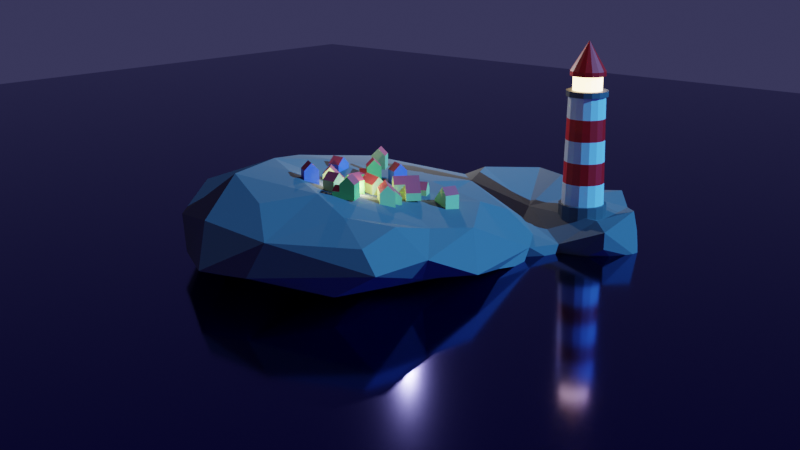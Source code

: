 # Source: Houses.blend  (saved by Blender 3.5.10; exported with 4.5.12 LTS)
import bpy
from mathutils import Matrix  # noqa: F401  (used for matrix-valued properties, if any)

bpy.ops.wm.read_factory_settings(use_empty=True)
scene = bpy.context.scene
scene.name = 'Scene'

# ---- collections
col_environment = bpy.data.collections.new('Environment'); scene.collection.children.link(col_environment)
col_houses = bpy.data.collections.new('Houses'); scene.collection.children.link(col_houses)

# ---- materials (node trees are filled in below, after node groups)
mat_lighthousewhite = bpy.data.materials.new('LighthouseWhite')
mat_lighthousewhite.use_transparent_shadow = False
mat_lighthousered = bpy.data.materials.new('LighthouseRed')
mat_lighthousered.use_transparent_shadow = False
mat_lighthousegrey = bpy.data.materials.new('LighthouseGrey')
mat_lighthousegrey.use_transparent_shadow = False
mat_lighthouseemission = bpy.data.materials.new('LighthouseEmission')
mat_lighthouseemission.use_transparent_shadow = False
mat_water = bpy.data.materials.new('Water')
mat_water.use_transparent_shadow = False
mat_rock = bpy.data.materials.new('Rock')
mat_rock.use_transparent_shadow = False
mat_houseblue = bpy.data.materials.new('HouseBlue')
mat_houseblue.use_transparent_shadow = False
mat_housered = bpy.data.materials.new('HouseRed')
mat_housered.use_transparent_shadow = False
mat_houseyellow = bpy.data.materials.new('HouseYellow')
mat_houseyellow.use_transparent_shadow = False
mat_housegreen = bpy.data.materials.new('HouseGreen')
mat_housegreen.use_transparent_shadow = False

# ---- material node trees
mat_lighthousewhite.use_nodes = True; mat_lighthousewhite.node_tree.nodes.clear()
_N = mat_lighthousewhite.node_tree.nodes; _L = mat_lighthousewhite.node_tree.links
n0 = _N.new('ShaderNodeBsdfPrincipled'); n0.name = 'Principled BSDF'; n0.location = (10, 300)
n0.distribution = 'GGX'
n0.subsurface_method = 'RANDOM_WALK_SKIN'
n0.inputs[3].default_value = 1.45
n0.inputs[27].default_value = (0.0, 0.0, 0.0, 1.0)
n0.inputs[28].default_value = 1.0
n1 = _N.new('ShaderNodeOutputMaterial'); n1.name = 'Material Output'; n1.location = (300, 300)
_L.new(n0.outputs[0], n1.inputs[0])
n1.is_active_output = True
mat_lighthousered.use_nodes = True; mat_lighthousered.node_tree.nodes.clear()
_N = mat_lighthousered.node_tree.nodes; _L = mat_lighthousered.node_tree.links
n0 = _N.new('ShaderNodeBsdfPrincipled'); n0.name = 'Principled BSDF'; n0.location = (10, 300)
n0.distribution = 'GGX'
n0.subsurface_method = 'RANDOM_WALK_SKIN'
n0.inputs[0].default_value = (0.8, 0.00216, 0.0, 1.0)
n0.inputs[3].default_value = 1.45
n0.inputs[27].default_value = (0.0, 0.0, 0.0, 1.0)
n0.inputs[28].default_value = 1.0
n1 = _N.new('ShaderNodeOutputMaterial'); n1.name = 'Material Output'; n1.location = (300, 300)
_L.new(n0.outputs[0], n1.inputs[0])
n1.is_active_output = True
mat_lighthousegrey.use_nodes = True; mat_lighthousegrey.node_tree.nodes.clear()
_N = mat_lighthousegrey.node_tree.nodes; _L = mat_lighthousegrey.node_tree.links
n0 = _N.new('ShaderNodeBsdfPrincipled'); n0.name = 'Principled BSDF'; n0.location = (10, 300)
n0.distribution = 'GGX'
n0.subsurface_method = 'RANDOM_WALK_SKIN'
n0.inputs[0].default_value = (0.1023, 0.1023, 0.1023, 1.0)
n0.inputs[3].default_value = 1.45
n0.inputs[27].default_value = (0.0, 0.0, 0.0, 1.0)
n0.inputs[28].default_value = 1.0
n1 = _N.new('ShaderNodeOutputMaterial'); n1.name = 'Material Output'; n1.location = (300, 300)
_L.new(n0.outputs[0], n1.inputs[0])
n1.is_active_output = True
mat_lighthouseemission.use_nodes = True; mat_lighthouseemission.node_tree.nodes.clear()
_N = mat_lighthouseemission.node_tree.nodes; _L = mat_lighthouseemission.node_tree.links
n0 = _N.new('ShaderNodeOutputMaterial'); n0.name = 'Material Output'; n0.location = (300, 300)
n1 = _N.new('ShaderNodeBsdfPrincipled'); n1.name = 'Principled BSDF'; n1.location = (10, 300)
n1.distribution = 'GGX'
n1.subsurface_method = 'RANDOM_WALK_SKIN'
n1.inputs[3].default_value = 1.45
n1.inputs[27].default_value = (1.0, 0.6819, 0.3062, 1.0)
n1.inputs[28].default_value = 7.4
_L.new(n1.outputs[0], n0.inputs[0])
n0.is_active_output = True
mat_water.use_nodes = True; mat_water.node_tree.nodes.clear()
_N = mat_water.node_tree.nodes; _L = mat_water.node_tree.links
n0 = _N.new('ShaderNodeBsdfPrincipled'); n0.name = 'Principled BSDF'; n0.location = (10, 300)
n0.distribution = 'GGX'
n0.subsurface_method = 'RANDOM_WALK_SKIN'
n0.inputs[0].default_value = (0.009403, 0.002507, 0.2026, 1.0)
n0.inputs[1].default_value = 1.0
n0.inputs[2].default_value = 0.1091
n0.inputs[3].default_value = 1.45
n0.inputs[27].default_value = (0.0, 0.0, 0.0, 1.0)
n0.inputs[28].default_value = 1.0
n1 = _N.new('ShaderNodeOutputMaterial'); n1.name = 'Material Output'; n1.location = (300, 300)
_L.new(n0.outputs[0], n1.inputs[0])
n1.is_active_output = True
mat_rock.use_nodes = True; mat_rock.node_tree.nodes.clear()
_N = mat_rock.node_tree.nodes; _L = mat_rock.node_tree.links
n0 = _N.new('ShaderNodeBsdfPrincipled'); n0.name = 'Principled BSDF'; n0.location = (10, 300)
n0.distribution = 'GGX'
n0.subsurface_method = 'RANDOM_WALK_SKIN'
n0.inputs[0].default_value = (0.1475, 0.1475, 0.1475, 1.0)
n0.inputs[2].default_value = 1.0
n0.inputs[3].default_value = 1.45
n0.inputs[27].default_value = (0.0, 0.0, 0.0, 1.0)
n0.inputs[28].default_value = 1.0
n1 = _N.new('ShaderNodeOutputMaterial'); n1.name = 'Material Output'; n1.location = (300, 300)
_L.new(n0.outputs[0], n1.inputs[0])
n1.is_active_output = True
mat_houseblue.use_nodes = True; mat_houseblue.node_tree.nodes.clear()
_N = mat_houseblue.node_tree.nodes; _L = mat_houseblue.node_tree.links
n0 = _N.new('ShaderNodeBsdfPrincipled'); n0.name = 'Principled BSDF'; n0.location = (10, 300)
n0.distribution = 'GGX'
n0.subsurface_method = 'RANDOM_WALK_SKIN'
n0.inputs[0].default_value = (0.2334, 0.2275, 0.8, 1.0)
n0.inputs[3].default_value = 1.45
n0.inputs[27].default_value = (0.0, 0.0, 0.0, 1.0)
n0.inputs[28].default_value = 1.0
n1 = _N.new('ShaderNodeOutputMaterial'); n1.name = 'Material Output'; n1.location = (300, 300)
_L.new(n0.outputs[0], n1.inputs[0])
n1.is_active_output = True
mat_housered.use_nodes = True; mat_housered.node_tree.nodes.clear()
_N = mat_housered.node_tree.nodes; _L = mat_housered.node_tree.links
n0 = _N.new('ShaderNodeBsdfPrincipled'); n0.name = 'Principled BSDF'; n0.location = (10, 300)
n0.distribution = 'GGX'
n0.subsurface_method = 'RANDOM_WALK_SKIN'
n0.inputs[0].default_value = (0.8, 0.08323, 0.09536, 1.0)
n0.inputs[3].default_value = 1.45
n0.inputs[27].default_value = (0.0, 0.0, 0.0, 1.0)
n0.inputs[28].default_value = 1.0
n1 = _N.new('ShaderNodeOutputMaterial'); n1.name = 'Material Output'; n1.location = (300, 300)
_L.new(n0.outputs[0], n1.inputs[0])
n1.is_active_output = True
mat_houseyellow.use_nodes = True; mat_houseyellow.node_tree.nodes.clear()
_N = mat_houseyellow.node_tree.nodes; _L = mat_houseyellow.node_tree.links
n0 = _N.new('ShaderNodeBsdfPrincipled'); n0.name = 'Principled BSDF'; n0.location = (10, 300)
n0.distribution = 'GGX'
n0.subsurface_method = 'RANDOM_WALK_SKIN'
n0.inputs[0].default_value = (0.7424, 0.8, 0.2762, 1.0)
n0.inputs[3].default_value = 1.45
n0.inputs[27].default_value = (0.0, 0.0, 0.0, 1.0)
n0.inputs[28].default_value = 1.0
n1 = _N.new('ShaderNodeOutputMaterial'); n1.name = 'Material Output'; n1.location = (300, 300)
_L.new(n0.outputs[0], n1.inputs[0])
n1.is_active_output = True
mat_housegreen.use_nodes = True; mat_housegreen.node_tree.nodes.clear()
_N = mat_housegreen.node_tree.nodes; _L = mat_housegreen.node_tree.links
n0 = _N.new('ShaderNodeBsdfPrincipled'); n0.name = 'Principled BSDF'; n0.location = (10, 300)
n0.distribution = 'GGX'
n0.subsurface_method = 'RANDOM_WALK_SKIN'
n0.inputs[0].default_value = (0.2679, 0.8, 0.1733, 1.0)
n0.inputs[3].default_value = 1.45
n0.inputs[27].default_value = (0.0, 0.0, 0.0, 1.0)
n0.inputs[28].default_value = 1.0
n1 = _N.new('ShaderNodeOutputMaterial'); n1.name = 'Material Output'; n1.location = (300, 300)
_L.new(n0.outputs[0], n1.inputs[0])
n1.is_active_output = True

# ---- world
world_world = bpy.data.worlds.new('World'); scene.world = world_world
world_world.use_nodes = True; world_world.node_tree.nodes.clear()
_N = world_world.node_tree.nodes; _L = world_world.node_tree.links
n0 = _N.new('ShaderNodeOutputWorld'); n0.name = 'World Output'; n0.location = (300, 300)
n1 = _N.new('ShaderNodeBackground'); n1.name = 'Background'; n1.location = (10, 300)
n1.inputs[0].default_value = (0.0346, 0.03354, 0.08312, 1.0)
_L.new(n1.outputs[0], n0.inputs[0])
n0.is_active_output = True
world_world.color = (0.05088, 0.05088, 0.05088)
world_world.use_sun_shadow = False
world_world.sun_shadow_jitter_overblur = 0.0

# ---- cameras
cam_camera = bpy.data.cameras.new('Camera')
cam_camera.clip_end = 100.0
cam_camera.ortho_scale = 7.314

# ---- lights
light_light = bpy.data.lights.new('Light', 'POINT')
light_light.transmission_factor = 0.0
light_light.energy = 1000.0
light_light.shadow_soft_size = 0.1
light_light.shadow_maximum_resolution = 0.006
light_light.use_absolute_resolution = True
light_sun = bpy.data.lights.new('Sun', 'SUN')
light_sun.color = (0.06249, 0.3674, 1.0)
light_sun.transmission_factor = 0.0
light_sun.energy = 7.26
light_point = bpy.data.lights.new('Point', 'POINT')
light_point.color = (0.9807, 1.0, 0.6938)
light_point.transmission_factor = 0.0
light_point.energy = 16.6
light_point.shadow_maximum_resolution = 0.006
light_point.use_absolute_resolution = True

# ---- meshes
me_cylinder = bpy.data.meshes.new('Cylinder')
me_cylinder.from_pydata([(0.0, 1.0, 0.004453), (0.0, 1.0, 1.0), (0.3827, 0.9239, 0.004453), (0.3827, 0.9239, 1.0), (0.7071, 0.7071, 0.004453), (0.7071, 0.7071, 1.0), (0.9239, 0.3827, 0.004453), (0.9239, 0.3827, 1.0), (1.0, 0.0, 0.004453), (1.0, 0.0, 1.0), (0.9239, -0.3827, 0.004453), (0.9239, -0.3827, 1.0), (0.7071, -0.7071, 0.004453), (0.7071, -0.7071, 1.0), (0.3827, -0.9239, 0.004453), (0.3827, -0.9239, 1.0), (0.0, -1.0, 0.004453), (0.0, -1.0, 1.0), (-0.3827, -0.9239, 0.004453), (-0.3827, -0.9239, 1.0), (-0.7071, -0.7071, 0.004453), (-0.7071, -0.7071, 1.0), (-0.9239, -0.3827, 0.004453), (-0.9239, -0.3827, 1.0), (-1.0, 0.0, 0.004453), (-1.0, 0.0, 1.0), (-0.9239, 0.3827, 0.004453), (-0.9239, 0.3827, 1.0), (-0.7071, 0.7071, 0.004453), (-0.7071, 0.7071, 1.0), (-0.3827, 0.9239, 0.004453), (-0.3827, 0.9239, 1.0), (0.3374, 0.8146, 1.0), (-1.763e-09, 0.8817, 1.0), (0.6234, 0.6234, 1.0), (0.8146, 0.3374, 1.0), (0.8817, -1.322e-09, 1.0), (0.8146, -0.3374, 1.0), (0.6234, -0.6234, 1.0), (0.3374, -0.8146, 1.0), (-1.763e-09, -0.8817, 1.0), (-0.3374, -0.8146, 1.0), (-0.6234, -0.6234, 1.0), (-0.8146, -0.3374, 1.0), (-0.8817, -1.322e-09, 1.0), (-0.8146, 0.3374, 1.0), (-0.6234, 0.6234, 1.0), (-0.3374, 0.8146, 1.0), (0.3374, 0.8146, 1.0), (-1.763e-09, 0.8817, 1.0), (0.6234, 0.6234, 1.0), (0.8146, 0.3374, 1.0), (0.8817, -1.322e-09, 1.0), (0.8146, -0.3374, 1.0), (0.6234, -0.6234, 1.0), (0.3374, -0.8146, 1.0), (-1.763e-09, -0.8817, 1.0), (-0.3374, -0.8146, 1.0), (-0.6234, -0.6234, 1.0), (-0.8146, -0.3374, 1.0), (-0.8817, -1.322e-09, 1.0), (-0.8146, 0.3374, 1.0), (-0.6234, 0.6234, 1.0), (-0.3374, 0.8146, 1.0), (0.2949, 0.712, 5.473), (8.038e-10, 0.7707, 5.473), (0.5449, 0.5449, 5.473), (0.712, 0.2949, 5.473), (0.7707, 7.201e-10, 5.473), (0.712, -0.2949, 5.473), (0.5449, -0.5449, 5.473), (0.2949, -0.712, 5.473), (8.038e-10, -0.7707, 5.473), (-0.2949, -0.712, 5.473), (-0.5449, -0.5449, 5.473), (-0.712, -0.2949, 5.473), (-0.7707, 7.201e-10, 5.473), (-0.712, 0.2949, 5.473), (-0.5449, 0.5449, 5.473), (-0.2949, 0.712, 5.473), (0.3315, 0.8004, 5.473), (-2.131e-11, 0.8663, 5.473), (0.6126, 0.6126, 5.473), (0.8004, 0.3315, 5.473), (0.8663, 8.095e-10, 5.473), (0.8004, -0.3315, 5.473), (0.6126, -0.6126, 5.473), (0.3315, -0.8004, 5.473), (-2.131e-11, -0.8663, 5.473), (-0.3315, -0.8004, 5.473), (-0.6126, -0.6126, 5.473), (-0.8004, -0.3315, 5.473), (-0.8663, 8.095e-10, 5.473), (-0.8004, 0.3315, 5.473), (-0.6126, 0.6126, 5.473), (-0.3315, 0.8004, 5.473), (0.2342, 0.5655, 5.707), (-3.885e-09, 0.612, 5.707), (0.4328, 0.4328, 5.707), (0.5655, 0.2342, 5.707), (0.612, 8.095e-10, 5.707), (0.5655, -0.2342, 5.707), (0.4328, -0.4328, 5.707), (0.2342, -0.5655, 5.707), (-3.885e-09, -0.612, 5.707), (-0.2342, -0.5655, 5.707), (-0.4328, -0.4328, 5.707), (-0.5655, -0.2342, 5.707), (-0.612, 8.095e-10, 5.707), (-0.5655, 0.2342, 5.707), (-0.4328, 0.4328, 5.707), (-0.2342, 0.5655, 5.707), (0.3315, 0.8004, 5.707), (-2.131e-11, 0.8663, 5.707), (0.6126, 0.6126, 5.707), (0.8004, 0.3315, 5.707), (0.8663, 8.095e-10, 5.707), (0.8004, -0.3315, 5.707), (0.6126, -0.6126, 5.707), (0.3315, -0.8004, 5.707), (-2.131e-11, -0.8663, 5.707), (-0.3315, -0.8004, 5.707), (-0.6126, -0.6126, 5.707), (-0.8004, -0.3315, 5.707), (-0.8663, 8.095e-10, 5.707), (-0.8004, 0.3315, 5.707), (-0.6126, 0.6126, 5.707), (-0.3315, 0.8004, 5.707), (0.2342, 0.5655, 6.302), (1.815e-07, 0.612, 6.302), (0.4328, 0.4328, 6.302), (0.5655, 0.2342, 6.302), (0.612, 8.095e-10, 6.302), (0.5655, -0.2342, 6.302), (0.4328, -0.4328, 6.302), (0.2342, -0.5655, 6.302), (1.815e-07, -0.612, 6.302), (-0.2342, -0.5655, 6.302), (-0.4328, -0.4328, 6.302), (-0.5655, -0.2342, 6.302), (-0.612, 8.095e-10, 6.302), (-0.5655, 0.2342, 6.302), (-0.4328, 0.4328, 6.302), (-0.2342, 0.5655, 6.302), (0.2826, 0.6824, 6.302), (1.84e-07, 0.7386, 6.302), (0.5223, 0.5223, 6.302), (0.6824, 0.2826, 6.302), (0.7386, 9.769e-10, 6.302), (0.6824, -0.2826, 6.302), (0.5223, -0.5223, 6.302), (0.2826, -0.6824, 6.302), (1.84e-07, -0.7386, 6.302), (-0.2826, -0.6824, 6.302), (-0.5223, -0.5223, 6.302), (-0.6824, -0.2826, 6.302), (-0.7386, 9.769e-10, 6.302), (-0.6824, 0.2826, 6.302), (-0.5223, 0.5223, 6.302), (-0.2826, 0.6824, 6.302), (0.2826, 0.6824, 6.489), (1.572e-07, 0.7386, 6.489), (0.5223, 0.5223, 6.489), (0.6824, 0.2826, 6.489), (0.7386, 9.769e-10, 6.489), (0.6824, -0.2826, 6.489), (0.5223, -0.5223, 6.489), (0.2826, -0.6824, 6.489), (1.572e-07, -0.7386, 6.489), (-0.2826, -0.6824, 6.489), (-0.5223, -0.5223, 6.489), (-0.6824, -0.2826, 6.489), (-0.7386, 9.769e-10, 6.489), (-0.6824, 0.2826, 6.489), (-0.5223, 0.5223, 6.489), (-0.2826, 0.6824, 6.489), (0.2826, 0.6824, 6.489), (1.572e-07, 0.7386, 6.489), (0.5223, 0.5223, 6.489), (0.6824, 0.2826, 6.489), (0.7386, 9.769e-10, 6.489), (0.6824, -0.2826, 6.489), (0.5223, -0.5223, 6.489), (0.2826, -0.6824, 6.489), (1.572e-07, -0.7386, 6.489), (-0.2826, -0.6824, 6.489), (-0.5223, -0.5223, 6.489), (-0.6824, -0.2826, 6.489), (-0.7386, 9.769e-10, 6.489), (-0.6824, 0.2826, 6.489), (-0.5223, 0.5223, 6.489), (-0.2826, 0.6824, 6.489), (-9.872e-08, 1.863e-08, 7.708), (-9.872e-08, 1.863e-08, 7.708), (-9.872e-08, 1.863e-08, 7.708), (-9.686e-08, 1.956e-08, 7.708), (-9.686e-08, 1.956e-08, 7.708), (-9.686e-08, 1.956e-08, 7.708), (-9.872e-08, 1.863e-08, 7.708), (-9.872e-08, 1.863e-08, 7.708), (-9.872e-08, 1.863e-08, 7.708), (-9.872e-08, 1.863e-08, 7.708), (-9.872e-08, 1.863e-08, 7.708), (-9.686e-08, 1.956e-08, 7.708), (-9.686e-08, 1.956e-08, 7.708), (-9.686e-08, 1.956e-08, 7.708), (-9.872e-08, 1.863e-08, 7.708), (-9.872e-08, 1.863e-08, 7.708), (0.3289, -0.794, 1.895), (0.3204, -0.7735, 2.789), (0.3119, -0.753, 3.684), (0.3034, -0.7325, 4.578), (2.904e-10, -0.7929, 4.578), (-2.23e-10, -0.8151, 3.684), (-7.365e-10, -0.8373, 2.789), (-1.25e-09, -0.8595, 1.895), (-1.25e-09, 0.8595, 1.895), (-7.365e-10, 0.8373, 2.789), (-2.23e-10, 0.8151, 3.684), (2.904e-10, 0.7929, 4.578), (0.3034, 0.7325, 4.578), (0.3119, 0.753, 3.684), (0.3204, 0.7735, 2.789), (0.3289, 0.794, 1.895), (-0.3289, 0.794, 1.895), (-0.3204, 0.7735, 2.789), (-0.3119, 0.753, 3.684), (-0.3034, 0.7325, 4.578), (-0.3034, -0.7325, 4.578), (-0.3119, -0.753, 3.684), (-0.3204, -0.7735, 2.789), (-0.3289, -0.794, 1.895), (0.5606, 0.5606, 4.578), (0.5763, 0.5763, 3.684), (0.592, 0.592, 2.789), (0.6077, 0.6077, 1.895), (-0.5606, -0.5606, 4.578), (-0.5763, -0.5763, 3.684), (-0.592, -0.592, 2.789), (-0.6077, -0.6077, 1.895), (0.7325, 0.3034, 4.578), (0.753, 0.3119, 3.684), (0.7735, 0.3204, 2.789), (0.794, 0.3289, 1.895), (-0.7325, -0.3034, 4.578), (-0.753, -0.3119, 3.684), (-0.7735, -0.3204, 2.789), (-0.794, -0.3289, 1.895), (0.7929, 3.116e-10, 4.578), (0.8151, -9.692e-11, 3.684), (0.8373, -5.054e-10, 2.789), (0.8595, -9.14e-10, 1.895), (-0.7929, 3.116e-10, 4.578), (-0.8151, -9.692e-11, 3.684), (-0.8373, -5.054e-10, 2.789), (-0.8595, -9.14e-10, 1.895), (0.7325, -0.3034, 4.578), (0.753, -0.3119, 3.684), (0.7735, -0.3204, 2.789), (0.794, -0.3289, 1.895), (-0.7325, 0.3034, 4.578), (-0.753, 0.3119, 3.684), (-0.7735, 0.3204, 2.789), (-0.794, 0.3289, 1.895), (0.5606, -0.5606, 4.578), (0.5763, -0.5763, 3.684), (0.592, -0.592, 2.789), (0.6077, -0.6077, 1.895), (-0.5606, 0.5606, 4.578), (-0.5763, 0.5763, 3.684), (-0.592, 0.592, 2.789), (-0.6077, 0.6077, 1.895)], [], [(0, 1, 3, 2), (2, 3, 5, 4), (4, 5, 7, 6), (6, 7, 9, 8), (8, 9, 11, 10), (10, 11, 13, 12), (12, 13, 15, 14), (14, 15, 17, 16), (16, 17, 19, 18), (18, 19, 21, 20), (20, 21, 23, 22), (22, 23, 25, 24), (24, 25, 27, 26), (26, 27, 29, 28), (25, 23, 43, 44), (28, 29, 31, 30), (30, 31, 1, 0), (0, 2, 4, 6, 8, 10, 12, 14, 16, 18, 20, 22, 24, 26, 28, 30), (35, 34, 50, 51), (11, 9, 36, 37), (21, 19, 41, 42), (31, 29, 46, 47), (7, 5, 34, 35), (17, 15, 39, 40), (3, 1, 33, 32), (27, 25, 44, 45), (13, 11, 37, 38), (23, 21, 42, 43), (1, 31, 47, 33), (9, 7, 35, 36), (19, 17, 40, 41), (29, 27, 45, 46), (5, 3, 32, 34), (15, 13, 38, 39), (212, 211, 71, 72), (43, 42, 58, 59), (36, 35, 51, 52), (44, 43, 59, 60), (37, 36, 52, 53), (45, 44, 60, 61), (38, 37, 53, 54), (46, 45, 61, 62), (39, 38, 54, 55), (47, 46, 62, 63), (40, 39, 55, 56), (32, 33, 49, 48), (33, 47, 63, 49), (41, 40, 56, 57), (34, 32, 48, 50), (42, 41, 57, 58), (77, 76, 92, 93), (220, 219, 65, 64), (219, 227, 79, 65), (228, 212, 72, 73), (232, 220, 64, 66), (236, 228, 73, 74), (240, 232, 66, 67), (244, 236, 74, 75), (248, 240, 67, 68), (252, 244, 75, 76), (256, 248, 68, 69), (260, 252, 76, 77), (264, 256, 69, 70), (268, 260, 77, 78), (211, 264, 70, 71), (227, 268, 78, 79), (83, 82, 114, 115), (70, 69, 85, 86), (78, 77, 93, 94), (71, 70, 86, 87), (79, 78, 94, 95), (72, 71, 87, 88), (64, 65, 81, 80), (65, 79, 95, 81), (73, 72, 88, 89), (66, 64, 80, 82), (74, 73, 89, 90), (67, 66, 82, 83), (75, 74, 90, 91), (68, 67, 83, 84), (76, 75, 91, 92), (69, 68, 84, 85), (103, 102, 134, 135), (91, 90, 122, 123), (84, 83, 115, 116), (92, 91, 123, 124), (85, 84, 116, 117), (93, 92, 124, 125), (86, 85, 117, 118), (94, 93, 125, 126), (87, 86, 118, 119), (95, 94, 126, 127), (88, 87, 119, 120), (80, 81, 113, 112), (81, 95, 127, 113), (89, 88, 120, 121), (82, 80, 112, 114), (90, 89, 121, 122), (97, 96, 112, 113), (96, 98, 114, 112), (98, 99, 115, 114), (99, 100, 116, 115), (100, 101, 117, 116), (101, 102, 118, 117), (102, 103, 119, 118), (103, 104, 120, 119), (104, 105, 121, 120), (105, 106, 122, 121), (106, 107, 123, 122), (107, 108, 124, 123), (108, 109, 125, 124), (109, 110, 126, 125), (110, 111, 127, 126), (111, 97, 113, 127), (132, 131, 147, 148), (111, 110, 142, 143), (104, 103, 135, 136), (96, 97, 129, 128), (97, 111, 143, 129), (105, 104, 136, 137), (98, 96, 128, 130), (106, 105, 137, 138), (99, 98, 130, 131), (107, 106, 138, 139), (100, 99, 131, 132), (108, 107, 139, 140), (101, 100, 132, 133), (109, 108, 140, 141), (102, 101, 133, 134), (110, 109, 141, 142), (153, 152, 168, 169), (140, 139, 155, 156), (133, 132, 148, 149), (141, 140, 156, 157), (134, 133, 149, 150), (142, 141, 157, 158), (135, 134, 150, 151), (143, 142, 158, 159), (136, 135, 151, 152), (128, 129, 145, 144), (129, 143, 159, 145), (137, 136, 152, 153), (130, 128, 144, 146), (138, 137, 153, 154), (131, 130, 146, 147), (139, 138, 154, 155), (174, 173, 189, 190), (146, 144, 160, 162), (154, 153, 169, 170), (147, 146, 162, 163), (155, 154, 170, 171), (148, 147, 163, 164), (156, 155, 171, 172), (149, 148, 164, 165), (157, 156, 172, 173), (150, 149, 165, 166), (158, 157, 173, 174), (151, 150, 166, 167), (159, 158, 174, 175), (152, 151, 167, 168), (144, 145, 161, 160), (145, 159, 175, 161), (180, 179, 195, 196), (167, 166, 182, 183), (175, 174, 190, 191), (168, 167, 183, 184), (160, 161, 177, 176), (161, 175, 191, 177), (169, 168, 184, 185), (162, 160, 176, 178), (170, 169, 185, 186), (163, 162, 178, 179), (171, 170, 186, 187), (164, 163, 179, 180), (172, 171, 187, 188), (165, 164, 180, 181), (173, 172, 188, 189), (166, 165, 181, 182), (192, 193, 207, 206, 205, 204, 203, 202, 201, 200, 199, 198, 197, 196, 195, 194), (188, 187, 203, 204), (181, 180, 196, 197), (189, 188, 204, 205), (182, 181, 197, 198), (190, 189, 205, 206), (183, 182, 198, 199), (191, 190, 206, 207), (184, 183, 199, 200), (176, 177, 193, 192), (177, 191, 207, 193), (185, 184, 200, 201), (178, 176, 192, 194), (186, 185, 201, 202), (179, 178, 194, 195), (187, 186, 202, 203), (63, 62, 271, 224), (224, 271, 270, 225), (225, 270, 269, 226), (226, 269, 268, 227), (55, 54, 267, 208), (208, 267, 266, 209), (209, 266, 265, 210), (210, 265, 264, 211), (62, 61, 263, 271), (271, 263, 262, 270), (270, 262, 261, 269), (269, 261, 260, 268), (54, 53, 259, 267), (267, 259, 258, 266), (266, 258, 257, 265), (265, 257, 256, 264), (61, 60, 255, 263), (263, 255, 254, 262), (262, 254, 253, 261), (261, 253, 252, 260), (53, 52, 251, 259), (259, 251, 250, 258), (258, 250, 249, 257), (257, 249, 248, 256), (60, 59, 247, 255), (255, 247, 246, 254), (254, 246, 245, 253), (253, 245, 244, 252), (52, 51, 243, 251), (251, 243, 242, 250), (250, 242, 241, 249), (249, 241, 240, 248), (59, 58, 239, 247), (247, 239, 238, 246), (246, 238, 237, 245), (245, 237, 236, 244), (51, 50, 235, 243), (243, 235, 234, 242), (242, 234, 233, 241), (241, 233, 232, 240), (58, 57, 231, 239), (239, 231, 230, 238), (238, 230, 229, 237), (237, 229, 228, 236), (50, 48, 223, 235), (235, 223, 222, 234), (234, 222, 221, 233), (233, 221, 220, 232), (57, 56, 215, 231), (231, 215, 214, 230), (230, 214, 213, 229), (229, 213, 212, 228), (49, 63, 224, 216), (216, 224, 225, 217), (217, 225, 226, 218), (218, 226, 227, 219), (48, 49, 216, 223), (223, 216, 217, 222), (222, 217, 218, 221), (221, 218, 219, 220), (56, 55, 208, 215), (215, 208, 209, 214), (214, 209, 210, 213), (213, 210, 211, 212)])
me_cylinder.polygons.foreach_set('material_index', [2, 2, 2, 2, 2, 2, 2, 2, 2, 2, 2, 2, 2, 2, 2, 2, 2, 0, 0, 2, 2, 2, 2, 2, 2, 2, 2, 2, 2, 2, 2, 2, 2, 2, 0, 0, 0, 0, 0, 0, 0, 0, 0, 0, 0, 0, 0, 0, 0, 0, 2, 0, 0, 0, 0, 0, 0, 0, 0, 0, 0, 0, 0, 0, 0, 0, 2, 2, 2, 2, 2, 2, 2, 2, 2, 2, 2, 2, 2, 2, 2, 2, 3, 2, 2, 2, 2, 2, 2, 2, 2, 2, 2, 2, 2, 2, 2, 2, 2, 2, 2, 2, 2, 2, 2, 2, 2, 2, 2, 2, 2, 2, 2, 2, 2, 3, 3, 3, 3, 3, 3, 3, 3, 3, 3, 3, 3, 3, 3, 3, 1, 2, 2, 2, 2, 2, 2, 2, 2, 2, 2, 2, 2, 2, 2, 2, 0, 1, 1, 1, 1, 1, 1, 1, 1, 1, 1, 1, 1, 1, 1, 1, 1, 0, 0, 0, 0, 0, 0, 0, 0, 0, 0, 0, 0, 0, 0, 0, 0, 1, 1, 1, 1, 1, 1, 1, 1, 1, 1, 1, 1, 1, 1, 1, 0, 1, 0, 1, 0, 1, 0, 1, 0, 1, 0, 1, 0, 1, 0, 1, 0, 1, 0, 1, 0, 1, 0, 1, 0, 1, 0, 1, 0, 1, 0, 1, 0, 1, 0, 1, 0, 1, 0, 1, 0, 1, 0, 1, 0, 1, 0, 1, 0, 1, 0, 1, 0, 1, 0, 1, 0, 1, 0, 1, 0, 1, 0, 1])
_uv = me_cylinder.uv_layers.new(name='UVMap')
_uv.uv.foreach_set('vector', [1.0, 0.5, 1.0, 1.0, 0.9375, 1.0, 0.9375, 0.5, 0.9375, 0.5, 0.9375, 1.0, 0.875, 1.0, 0.875, 0.5, 0.875, 0.5, 0.875, 1.0, 0.8125, 1.0, 0.8125, 0.5, 0.8125, 0.5, 0.8125, 1.0, 0.75, 1.0, 0.75, 0.5, 0.75, 0.5, 0.75, 1.0, 0.6875, 1.0, 0.6875, 0.5, 0.6875, 0.5, 0.6875, 1.0, 0.625, 1.0, 0.625, 0.5, 0.625, 0.5, 0.625, 1.0, 0.5625, 1.0, 0.5625, 0.5, 0.5625, 0.5, 0.5625, 1.0, 0.5, 1.0, 0.5, 0.5, 0.5, 0.5, 0.5, 1.0, 0.4375, 1.0, 0.4375, 0.5, 0.4375, 0.5, 0.4375, 1.0, 0.375, 1.0, 0.375, 0.5, 0.375, 0.5, 0.375, 1.0, 0.3125, 1.0, 0.3125, 0.5, 0.3125, 0.5, 0.3125, 1.0, 0.25, 1.0, 0.25, 0.5, 0.25, 0.5, 0.25, 1.0, 0.1875, 1.0, 0.1875, 0.5, 0.1875, 0.5, 0.1875, 1.0, 0.125, 1.0, 0.125, 0.5, 0.25, 1.0, 0.3125, 1.0, 0.3125, 1.0, 0.25, 1.0, 0.125, 0.5, 0.125, 1.0, 0.0625, 1.0, 0.0625, 0.5, 0.0625, 0.5, 0.0625, 1.0, 0.0, 1.0, 0.0, 0.5, 0.75, 0.49, 0.8418, 0.4717, 0.9197, 0.4197, 0.9717, 0.3418, 0.99, 0.25, 0.9717, 0.1582, 0.9197, 0.08029, 0.8418, 0.02827, 0.75, 0.01, 0.6582, 0.02827, 0.5803, 0.08029, 0.5283, 0.1582, 0.51, 0.25, 0.5283, 0.3418, 0.5803, 0.4197, 0.6582, 0.4717, 0.8125, 1.0, 0.875, 1.0, 0.875, 1.0, 0.8125, 1.0, 0.6875, 1.0, 0.75, 1.0, 0.75, 1.0, 0.6875, 1.0, 0.375, 1.0, 0.4375, 1.0, 0.4375, 1.0, 0.375, 1.0, 0.0625, 1.0, 0.125, 1.0, 0.125, 1.0, 0.0625, 1.0, 0.8125, 1.0, 0.875, 1.0, 0.875, 1.0, 0.8125, 1.0, 0.5, 1.0, 0.5625, 1.0, 0.5625, 1.0, 0.5, 1.0, 0.9375, 1.0, 1.0, 1.0, 1.0, 1.0, 0.9375, 1.0, 0.1875, 1.0, 0.25, 1.0, 0.25, 1.0, 0.1875, 1.0, 0.625, 1.0, 0.6875, 1.0, 0.6875, 1.0, 0.625, 1.0, 0.3125, 1.0, 0.375, 1.0, 0.375, 1.0, 0.3125, 1.0, 0.0, 1.0, 0.0625, 1.0, 0.0625, 1.0, 0.0, 1.0, 0.75, 1.0, 0.8125, 1.0, 0.8125, 1.0, 0.75, 1.0, 0.4375, 1.0, 0.5, 1.0, 0.5, 1.0, 0.4375, 1.0, 0.125, 1.0, 0.1875, 1.0, 0.1875, 1.0, 0.125, 1.0, 0.875, 1.0, 0.9375, 1.0, 0.9375, 1.0, 0.875, 1.0, 0.5625, 1.0, 0.625, 1.0, 0.625, 1.0, 0.5625, 1.0, 0.5, 1.0, 0.5625, 1.0, 0.5625, 1.0, 0.5, 1.0, 0.3125, 1.0, 0.375, 1.0, 0.375, 1.0, 0.3125, 1.0, 0.75, 1.0, 0.8125, 1.0, 0.8125, 1.0, 0.75, 1.0, 0.25, 1.0, 0.3125, 1.0, 0.3125, 1.0, 0.25, 1.0, 0.6875, 1.0, 0.75, 1.0, 0.75, 1.0, 0.6875, 1.0, 0.1875, 1.0, 0.25, 1.0, 0.25, 1.0, 0.1875, 1.0, 0.625, 1.0, 0.6875, 1.0, 0.6875, 1.0, 0.625, 1.0, 0.125, 1.0, 0.1875, 1.0, 0.1875, 1.0, 0.125, 1.0, 0.5625, 1.0, 0.625, 1.0, 0.625, 1.0, 0.5625, 1.0, 0.0625, 1.0, 0.125, 1.0, 0.125, 1.0, 0.0625, 1.0, 0.5, 1.0, 0.5625, 1.0, 0.5625, 1.0, 0.5, 1.0, 0.9375, 1.0, 1.0, 1.0, 1.0, 1.0, 0.9375, 1.0, 0.0, 1.0, 0.0625, 1.0, 0.0625, 1.0, 0.0, 1.0, 0.4375, 1.0, 0.5, 1.0, 0.5, 1.0, 0.4375, 1.0, 0.875, 1.0, 0.9375, 1.0, 0.9375, 1.0, 0.875, 1.0, 0.375, 1.0, 0.4375, 1.0, 0.4375, 1.0, 0.375, 1.0, 0.1875, 1.0, 0.25, 1.0, 0.25, 1.0, 0.1875, 1.0, 0.9375, 1.0, 1.0, 1.0, 1.0, 1.0, 0.9375, 1.0, 0.0, 1.0, 0.0625, 1.0, 0.0625, 1.0, 0.0, 1.0, 0.4375, 1.0, 0.5, 1.0, 0.5, 1.0, 0.4375, 1.0, 0.875, 1.0, 0.9375, 1.0, 0.9375, 1.0, 0.875, 1.0, 0.375, 1.0, 0.4375, 1.0, 0.4375, 1.0, 0.375, 1.0, 0.8125, 1.0, 0.875, 1.0, 0.875, 1.0, 0.8125, 1.0, 0.3125, 1.0, 0.375, 1.0, 0.375, 1.0, 0.3125, 1.0, 0.75, 1.0, 0.8125, 1.0, 0.8125, 1.0, 0.75, 1.0, 0.25, 1.0, 0.3125, 1.0, 0.3125, 1.0, 0.25, 1.0, 0.6875, 1.0, 0.75, 1.0, 0.75, 1.0, 0.6875, 1.0, 0.1875, 1.0, 0.25, 1.0, 0.25, 1.0, 0.1875, 1.0, 0.625, 1.0, 0.6875, 1.0, 0.6875, 1.0, 0.625, 1.0, 0.125, 1.0, 0.1875, 1.0, 0.1875, 1.0, 0.125, 1.0, 0.5625, 1.0, 0.625, 1.0, 0.625, 1.0, 0.5625, 1.0, 0.0625, 1.0, 0.125, 1.0, 0.125, 1.0, 0.0625, 1.0, 0.8125, 1.0, 0.875, 1.0, 0.875, 1.0, 0.8125, 1.0, 0.625, 1.0, 0.6875, 1.0, 0.6875, 1.0, 0.625, 1.0, 0.125, 1.0, 0.1875, 1.0, 0.1875, 1.0, 0.125, 1.0, 0.5625, 1.0, 0.625, 1.0, 0.625, 1.0, 0.5625, 1.0, 0.0625, 1.0, 0.125, 1.0, 0.125, 1.0, 0.0625, 1.0, 0.5, 1.0, 0.5625, 1.0, 0.5625, 1.0, 0.5, 1.0, 0.9375, 1.0, 1.0, 1.0, 1.0, 1.0, 0.9375, 1.0, 0.0, 1.0, 0.0625, 1.0, 0.0625, 1.0, 0.0, 1.0, 0.4375, 1.0, 0.5, 1.0, 0.5, 1.0, 0.4375, 1.0, 0.875, 1.0, 0.9375, 1.0, 0.9375, 1.0, 0.875, 1.0, 0.375, 1.0, 0.4375, 1.0, 0.4375, 1.0, 0.375, 1.0, 0.8125, 1.0, 0.875, 1.0, 0.875, 1.0, 0.8125, 1.0, 0.3125, 1.0, 0.375, 1.0, 0.375, 1.0, 0.3125, 1.0, 0.75, 1.0, 0.8125, 1.0, 0.8125, 1.0, 0.75, 1.0, 0.25, 1.0, 0.3125, 1.0, 0.3125, 1.0, 0.25, 1.0, 0.6875, 1.0, 0.75, 1.0, 0.75, 1.0, 0.6875, 1.0, 0.3149, 0.09335, 0.3699, 0.1301, 0.3699, 0.1301, 0.3149, 0.09335, 0.3125, 1.0, 0.375, 1.0, 0.375, 1.0, 0.3125, 1.0, 0.75, 1.0, 0.8125, 1.0, 0.8125, 1.0, 0.75, 1.0, 0.25, 1.0, 0.3125, 1.0, 0.3125, 1.0, 0.25, 1.0, 0.6875, 1.0, 0.75, 1.0, 0.75, 1.0, 0.6875, 1.0, 0.1875, 1.0, 0.25, 1.0, 0.25, 1.0, 0.1875, 1.0, 0.625, 1.0, 0.6875, 1.0, 0.6875, 1.0, 0.625, 1.0, 0.125, 1.0, 0.1875, 1.0, 0.1875, 1.0, 0.125, 1.0, 0.5625, 1.0, 0.625, 1.0, 0.625, 1.0, 0.5625, 1.0, 0.0625, 1.0, 0.125, 1.0, 0.125, 1.0, 0.0625, 1.0, 0.5, 1.0, 0.5625, 1.0, 0.5625, 1.0, 0.5, 1.0, 0.9375, 1.0, 1.0, 1.0, 1.0, 1.0, 0.9375, 1.0, 0.0, 1.0, 0.0625, 1.0, 0.0625, 1.0, 0.0, 1.0, 0.4375, 1.0, 0.5, 1.0, 0.5, 1.0, 0.4375, 1.0, 0.875, 1.0, 0.9375, 1.0, 0.9375, 1.0, 0.875, 1.0, 0.375, 1.0, 0.4375, 1.0, 0.4375, 1.0, 0.375, 1.0, 0.25, 0.4196, 0.3149, 0.4066, 0.3418, 0.4717, 0.25, 0.49, 0.3149, 0.4066, 0.3699, 0.3699, 0.4197, 0.4197, 0.3418, 0.4717, 0.3699, 0.3699, 0.4066, 0.3149, 0.4717, 0.3418, 0.4197, 0.4197, 0.4066, 0.3149, 0.4196, 0.25, 0.49, 0.25, 0.4717, 0.3418, 0.4196, 0.25, 0.4066, 0.1851, 0.4717, 0.1582, 0.49, 0.25, 0.4066, 0.1851, 0.3699, 0.1301, 0.4197, 0.08029, 0.4717, 0.1582, 0.3699, 0.1301, 0.3149, 0.09335, 0.3418, 0.02827, 0.4197, 0.08029, 0.3149, 0.09335, 0.25, 0.08045, 0.25, 0.01, 0.3418, 0.02827, 0.25, 0.08045, 0.1851, 0.09335, 0.1582, 0.02827, 0.25, 0.01, 0.1851, 0.09335, 0.1301, 0.1301, 0.08029, 0.08029, 0.1582, 0.02827, 0.1301, 0.1301, 0.09335, 0.1851, 0.02827, 0.1582, 0.08029, 0.08029, 0.09335, 0.1851, 0.08045, 0.25, 0.01, 0.25, 0.02827, 0.1582, 0.08045, 0.25, 0.09335, 0.3149, 0.02827, 0.3418, 0.01, 0.25, 0.09335, 0.3149, 0.1301, 0.3699, 0.08029, 0.4197, 0.02827, 0.3418, 0.1301, 0.3699, 0.1851, 0.4066, 0.1582, 0.4717, 0.08029, 0.4197, 0.1851, 0.4066, 0.25, 0.4196, 0.25, 0.49, 0.1582, 0.4717, 0.4196, 0.25, 0.4066, 0.3149, 0.4066, 0.3149, 0.4196, 0.25, 0.1851, 0.4066, 0.1301, 0.3699, 0.1301, 0.3699, 0.1851, 0.4066, 0.25, 0.08045, 0.3149, 0.09335, 0.3149, 0.09335, 0.25, 0.08045, 0.3149, 0.4066, 0.25, 0.4196, 0.25, 0.4196, 0.3149, 0.4066, 0.25, 0.4196, 0.1851, 0.4066, 0.1851, 0.4066, 0.25, 0.4196, 0.1851, 0.09335, 0.25, 0.08045, 0.25, 0.08045, 0.1851, 0.09335, 0.3699, 0.3699, 0.3149, 0.4066, 0.3149, 0.4066, 0.3699, 0.3699, 0.1301, 0.1301, 0.1851, 0.09335, 0.1851, 0.09335, 0.1301, 0.1301, 0.4066, 0.3149, 0.3699, 0.3699, 0.3699, 0.3699, 0.4066, 0.3149, 0.09335, 0.1851, 0.1301, 0.1301, 0.1301, 0.1301, 0.09335, 0.1851, 0.4196, 0.25, 0.4066, 0.3149, 0.4066, 0.3149, 0.4196, 0.25, 0.08045, 0.25, 0.09335, 0.1851, 0.09335, 0.1851, 0.08045, 0.25, 0.4066, 0.1851, 0.4196, 0.25, 0.4196, 0.25, 0.4066, 0.1851, 0.09335, 0.3149, 0.08045, 0.25, 0.08045, 0.25, 0.09335, 0.3149, 0.3699, 0.1301, 0.4066, 0.1851, 0.4066, 0.1851, 0.3699, 0.1301, 0.1301, 0.3699, 0.09335, 0.3149, 0.09335, 0.3149, 0.1301, 0.3699, 0.1851, 0.09335, 0.25, 0.08045, 0.25, 0.08045, 0.1851, 0.09335, 0.08045, 0.25, 0.09335, 0.1851, 0.09335, 0.1851, 0.08045, 0.25, 0.4066, 0.1851, 0.4196, 0.25, 0.4196, 0.25, 0.4066, 0.1851, 0.09335, 0.3149, 0.08045, 0.25, 0.08045, 0.25, 0.09335, 0.3149, 0.3699, 0.1301, 0.4066, 0.1851, 0.4066, 0.1851, 0.3699, 0.1301, 0.1301, 0.3699, 0.09335, 0.3149, 0.09335, 0.3149, 0.1301, 0.3699, 0.3149, 0.09335, 0.3699, 0.1301, 0.3699, 0.1301, 0.3149, 0.09335, 0.1851, 0.4066, 0.1301, 0.3699, 0.1301, 0.3699, 0.1851, 0.4066, 0.25, 0.08045, 0.3149, 0.09335, 0.3149, 0.09335, 0.25, 0.08045, 0.3149, 0.4066, 0.25, 0.4196, 0.25, 0.4196, 0.3149, 0.4066, 0.25, 0.4196, 0.1851, 0.4066, 0.1851, 0.4066, 0.25, 0.4196, 0.1851, 0.09335, 0.25, 0.08045, 0.25, 0.08045, 0.1851, 0.09335, 0.3699, 0.3699, 0.3149, 0.4066, 0.3149, 0.4066, 0.3699, 0.3699, 0.1301, 0.1301, 0.1851, 0.09335, 0.1851, 0.09335, 0.1301, 0.1301, 0.4066, 0.3149, 0.3699, 0.3699, 0.3699, 0.3699, 0.4066, 0.3149, 0.09335, 0.1851, 0.1301, 0.1301, 0.1301, 0.1301, 0.09335, 0.1851, 0.1301, 0.3699, 0.09335, 0.3149, 0.09335, 0.3149, 0.1301, 0.3699, 0.3699, 0.3699, 0.3149, 0.4066, 0.3149, 0.4066, 0.3699, 0.3699, 0.1301, 0.1301, 0.1851, 0.09335, 0.1851, 0.09335, 0.1301, 0.1301, 0.4066, 0.3149, 0.3699, 0.3699, 0.3699, 0.3699, 0.4066, 0.3149, 0.09335, 0.1851, 0.1301, 0.1301, 0.1301, 0.1301, 0.09335, 0.1851, 0.4196, 0.25, 0.4066, 0.3149, 0.4066, 0.3149, 0.4196, 0.25, 0.08045, 0.25, 0.09335, 0.1851, 0.09335, 0.1851, 0.08045, 0.25, 0.4066, 0.1851, 0.4196, 0.25, 0.4196, 0.25, 0.4066, 0.1851, 0.09335, 0.3149, 0.08045, 0.25, 0.08045, 0.25, 0.09335, 0.3149, 0.3699, 0.1301, 0.4066, 0.1851, 0.4066, 0.1851, 0.3699, 0.1301, 0.1301, 0.3699, 0.09335, 0.3149, 0.09335, 0.3149, 0.1301, 0.3699, 0.3149, 0.09335, 0.3699, 0.1301, 0.3699, 0.1301, 0.3149, 0.09335, 0.1851, 0.4066, 0.1301, 0.3699, 0.1301, 0.3699, 0.1851, 0.4066, 0.25, 0.08045, 0.3149, 0.09335, 0.3149, 0.09335, 0.25, 0.08045, 0.3149, 0.4066, 0.25, 0.4196, 0.25, 0.4196, 0.3149, 0.4066, 0.25, 0.4196, 0.1851, 0.4066, 0.1851, 0.4066, 0.25, 0.4196, 0.4196, 0.25, 0.4066, 0.3149, 0.4066, 0.3149, 0.4196, 0.25, 0.3149, 0.09335, 0.3699, 0.1301, 0.3699, 0.1301, 0.3149, 0.09335, 0.1851, 0.4066, 0.1301, 0.3699, 0.1301, 0.3699, 0.1851, 0.4066, 0.25, 0.08045, 0.3149, 0.09335, 0.3149, 0.09335, 0.25, 0.08045, 0.3149, 0.4066, 0.25, 0.4196, 0.25, 0.4196, 0.3149, 0.4066, 0.25, 0.4196, 0.1851, 0.4066, 0.1851, 0.4066, 0.25, 0.4196, 0.1851, 0.09335, 0.25, 0.08045, 0.25, 0.08045, 0.1851, 0.09335, 0.3699, 0.3699, 0.3149, 0.4066, 0.3149, 0.4066, 0.3699, 0.3699, 0.1301, 0.1301, 0.1851, 0.09335, 0.1851, 0.09335, 0.1301, 0.1301, 0.4066, 0.3149, 0.3699, 0.3699, 0.3699, 0.3699, 0.4066, 0.3149, 0.09335, 0.1851, 0.1301, 0.1301, 0.1301, 0.1301, 0.09335, 0.1851, 0.4196, 0.25, 0.4066, 0.3149, 0.4066, 0.3149, 0.4196, 0.25, 0.08045, 0.25, 0.09335, 0.1851, 0.09335, 0.1851, 0.08045, 0.25, 0.4066, 0.1851, 0.4196, 0.25, 0.4196, 0.25, 0.4066, 0.1851, 0.09335, 0.3149, 0.08045, 0.25, 0.08045, 0.25, 0.09335, 0.3149, 0.3699, 0.1301, 0.4066, 0.1851, 0.4066, 0.1851, 0.3699, 0.1301, 0.3149, 0.4066, 0.25, 0.4196, 0.1851, 0.4066, 0.1301, 0.3699, 0.09335, 0.3149, 0.08045, 0.25, 0.09335, 0.1851, 0.1301, 0.1301, 0.1851, 0.09335, 0.25, 0.08045, 0.3149, 0.09335, 0.3699, 0.1301, 0.4066, 0.1851, 0.4196, 0.25, 0.4066, 0.3149, 0.3699, 0.3699, 0.08045, 0.25, 0.09335, 0.1851, 0.09335, 0.1851, 0.08045, 0.25, 0.4066, 0.1851, 0.4196, 0.25, 0.4196, 0.25, 0.4066, 0.1851, 0.09335, 0.3149, 0.08045, 0.25, 0.08045, 0.25, 0.09335, 0.3149, 0.3699, 0.1301, 0.4066, 0.1851, 0.4066, 0.1851, 0.3699, 0.1301, 0.1301, 0.3699, 0.09335, 0.3149, 0.09335, 0.3149, 0.1301, 0.3699, 0.3149, 0.09335, 0.3699, 0.1301, 0.3699, 0.1301, 0.3149, 0.09335, 0.1851, 0.4066, 0.1301, 0.3699, 0.1301, 0.3699, 0.1851, 0.4066, 0.25, 0.08045, 0.3149, 0.09335, 0.3149, 0.09335, 0.25, 0.08045, 0.3149, 0.4066, 0.25, 0.4196, 0.25, 0.4196, 0.3149, 0.4066, 0.25, 0.4196, 0.1851, 0.4066, 0.1851, 0.4066, 0.25, 0.4196, 0.1851, 0.09335, 0.25, 0.08045, 0.25, 0.08045, 0.1851, 0.09335, 0.3699, 0.3699, 0.3149, 0.4066, 0.3149, 0.4066, 0.3699, 0.3699, 0.1301, 0.1301, 0.1851, 0.09335, 0.1851, 0.09335, 0.1301, 0.1301, 0.4066, 0.3149, 0.3699, 0.3699, 0.3699, 0.3699, 0.4066, 0.3149, 0.09335, 0.1851, 0.1301, 0.1301, 0.1301, 0.1301, 0.09335, 0.1851, 0.0625, 1.0, 0.125, 1.0, 0.125, 1.0, 0.0625, 1.0, 0.0625, 1.0, 0.125, 1.0, 0.125, 1.0, 0.0625, 1.0, 0.0625, 1.0, 0.125, 1.0, 0.125, 1.0, 0.0625, 1.0, 0.0625, 1.0, 0.125, 1.0, 0.125, 1.0, 0.0625, 1.0, 0.5625, 1.0, 0.625, 1.0, 0.625, 1.0, 0.5625, 1.0, 0.5625, 1.0, 0.625, 1.0, 0.625, 1.0, 0.5625, 1.0, 0.5625, 1.0, 0.625, 1.0, 0.625, 1.0, 0.5625, 1.0, 0.5625, 1.0, 0.625, 1.0, 0.625, 1.0, 0.5625, 1.0, 0.125, 1.0, 0.1875, 1.0, 0.1875, 1.0, 0.125, 1.0, 0.125, 1.0, 0.1875, 1.0, 0.1875, 1.0, 0.125, 1.0, 0.125, 1.0, 0.1875, 1.0, 0.1875, 1.0, 0.125, 1.0, 0.125, 1.0, 0.1875, 1.0, 0.1875, 1.0, 0.125, 1.0, 0.625, 1.0, 0.6875, 1.0, 0.6875, 1.0, 0.625, 1.0, 0.625, 1.0, 0.6875, 1.0, 0.6875, 1.0, 0.625, 1.0, 0.625, 1.0, 0.6875, 1.0, 0.6875, 1.0, 0.625, 1.0, 0.625, 1.0, 0.6875, 1.0, 0.6875, 1.0, 0.625, 1.0, 0.1875, 1.0, 0.25, 1.0, 0.25, 1.0, 0.1875, 1.0, 0.1875, 1.0, 0.25, 1.0, 0.25, 1.0, 0.1875, 1.0, 0.1875, 1.0, 0.25, 1.0, 0.25, 1.0, 0.1875, 1.0, 0.1875, 1.0, 0.25, 1.0, 0.25, 1.0, 0.1875, 1.0, 0.6875, 1.0, 0.75, 1.0, 0.75, 1.0, 0.6875, 1.0, 0.6875, 1.0, 0.75, 1.0, 0.75, 1.0, 0.6875, 1.0, 0.6875, 1.0, 0.75, 1.0, 0.75, 1.0, 0.6875, 1.0, 0.6875, 1.0, 0.75, 1.0, 0.75, 1.0, 0.6875, 1.0, 0.25, 1.0, 0.3125, 1.0, 0.3125, 1.0, 0.25, 1.0, 0.25, 1.0, 0.3125, 1.0, 0.3125, 1.0, 0.25, 1.0, 0.25, 1.0, 0.3125, 1.0, 0.3125, 1.0, 0.25, 1.0, 0.25, 1.0, 0.3125, 1.0, 0.3125, 1.0, 0.25, 1.0, 0.75, 1.0, 0.8125, 1.0, 0.8125, 1.0, 0.75, 1.0, 0.75, 1.0, 0.8125, 1.0, 0.8125, 1.0, 0.75, 1.0, 0.75, 1.0, 0.8125, 1.0, 0.8125, 1.0, 0.75, 1.0, 0.75, 1.0, 0.8125, 1.0, 0.8125, 1.0, 0.75, 1.0, 0.3125, 1.0, 0.375, 1.0, 0.375, 1.0, 0.3125, 1.0, 0.3125, 1.0, 0.375, 1.0, 0.375, 1.0, 0.3125, 1.0, 0.3125, 1.0, 0.375, 1.0, 0.375, 1.0, 0.3125, 1.0, 0.3125, 1.0, 0.375, 1.0, 0.375, 1.0, 0.3125, 1.0, 0.8125, 1.0, 0.875, 1.0, 0.875, 1.0, 0.8125, 1.0, 0.8125, 1.0, 0.875, 1.0, 0.875, 1.0, 0.8125, 1.0, 0.8125, 1.0, 0.875, 1.0, 0.875, 1.0, 0.8125, 1.0, 0.8125, 1.0, 0.875, 1.0, 0.875, 1.0, 0.8125, 1.0, 0.375, 1.0, 0.4375, 1.0, 0.4375, 1.0, 0.375, 1.0, 0.375, 1.0, 0.4375, 1.0, 0.4375, 1.0, 0.375, 1.0, 0.375, 1.0, 0.4375, 1.0, 0.4375, 1.0, 0.375, 1.0, 0.375, 1.0, 0.4375, 1.0, 0.4375, 1.0, 0.375, 1.0, 0.875, 1.0, 0.9375, 1.0, 0.9375, 1.0, 0.875, 1.0, 0.875, 1.0, 0.9375, 1.0, 0.9375, 1.0, 0.875, 1.0, 0.875, 1.0, 0.9375, 1.0, 0.9375, 1.0, 0.875, 1.0, 0.875, 1.0, 0.9375, 1.0, 0.9375, 1.0, 0.875, 1.0, 0.4375, 1.0, 0.5, 1.0, 0.5, 1.0, 0.4375, 1.0, 0.4375, 1.0, 0.5, 1.0, 0.5, 1.0, 0.4375, 1.0, 0.4375, 1.0, 0.5, 1.0, 0.5, 1.0, 0.4375, 1.0, 0.4375, 1.0, 0.5, 1.0, 0.5, 1.0, 0.4375, 1.0, 0.0, 1.0, 0.0625, 1.0, 0.0625, 1.0, 0.0, 1.0, 0.0, 1.0, 0.0625, 1.0, 0.0625, 1.0, 0.0, 1.0, 0.0, 1.0, 0.0625, 1.0, 0.0625, 1.0, 0.0, 1.0, 0.0, 1.0, 0.0625, 1.0, 0.0625, 1.0, 0.0, 1.0, 0.9375, 1.0, 1.0, 1.0, 1.0, 1.0, 0.9375, 1.0, 0.9375, 1.0, 1.0, 1.0, 1.0, 1.0, 0.9375, 1.0, 0.9375, 1.0, 1.0, 1.0, 1.0, 1.0, 0.9375, 1.0, 0.9375, 1.0, 1.0, 1.0, 1.0, 1.0, 0.9375, 1.0, 0.5, 1.0, 0.5625, 1.0, 0.5625, 1.0, 0.5, 1.0, 0.5, 1.0, 0.5625, 1.0, 0.5625, 1.0, 0.5, 1.0, 0.5, 1.0, 0.5625, 1.0, 0.5625, 1.0, 0.5, 1.0, 0.5, 1.0, 0.5625, 1.0, 0.5625, 1.0, 0.5, 1.0])
me_cylinder.materials.append(mat_lighthousewhite)
me_cylinder.materials.append(mat_lighthousered)
me_cylinder.materials.append(mat_lighthousegrey)
me_cylinder.materials.append(mat_lighthouseemission)
me_cylinder.update()
me_plane = bpy.data.meshes.new('Plane')
me_plane.from_pydata([(-1.0, -1.0, 0.0), (1.0, -1.0, 0.0), (-1.0, 1.0, 0.0), (1.0, 1.0, 0.0)], [], [(0, 1, 3, 2)])
_uv = me_plane.uv_layers.new(name='UVMap')
_uv.uv.foreach_set('vector', [0.0, 0.0, 1.0, 0.0, 1.0, 1.0, 0.0, 1.0])
me_plane.materials.append(mat_water)
me_plane.update()
me_icosphere = bpy.data.meshes.new('Icosphere')
me_icosphere.from_pydata([(-4.403, -3.682, 2.88), (-5.408, -5.966, 2.286), (-6.309, -4.015, 2.239), (-4.243, -5.84, 2.487), (-1.675, -0.225, 2.84), (-1.609, -1.448, 2.876), (-0.3096, -3.568, 2.42), (2.816, -7.44, 0.04452), (1.654, -7.402, 0.9505), (1.07, -5.719, 1.146), (-0.04562, -3.962, 2.14), (-3.064, -0.8053, 3.061), (-1.544, -3.582, 2.414), (1.617, -7.433, 1.391), (2.408, -3.875, 0.1301), (1.057, -3.754, 2.226), (3.945, -5.174, 0.913), (2.366, -6.853, 1.438), (2.614, -7.821, 0.607), (0.5644, -5.292, 1.827), (3.173, -6.875, 1.501), (2.937, -3.136, 0.2939), (3.187, -0.8332, 0.9399), (1.348, 1.538, 0.4541), (2.612, 0.2719, 0.5575), (1.157, 1.038, -0.4064), (2.153, -0.4699, -0.2868), (4.133, -3.788, 2.055), (4.045, -2.569, 1.628), (0.1101, -6.115, 0.6612), (3.544, -5.58, 1.672), (-2.351, -2.373, 2.541), (-4.743, -4.806, 2.609), (1.385, -6.455, 0.3872), (2.025, -6.946, 1.522), (3.798, -4.724, 2.051), (1.675, -4.989, 1.322), (2.932, -7.461, 1.68), (2.376, -6.134, 0.07917), (3.052, -1.99, 1.775), (4.421, -4.032, 1.312), (4.643, -5.012, 1.521), (3.343, -1.665, 0.4178), (4.082, -2.292, 1.066), (-3.104, -5.837, 2.214), (-1.021, -6.201, 0.8525), (4.131, -2.944, 1.212), (2.441, -3.149, 2.263), (4.828, -5.599, 1.263), (3.96, -7.008, 0.8798), (4.889, -5.968, 1.61), (4.299, -6.502, 1.343), (3.846, -6.492, 0.4808), (1.35, -6.301, 0.9436), (1.748, -5.49, -0.07984), (0.9964, -4.572, 0.01815), (3.459, -4.406, 0.2165), (-2.517, -6.742, 1.192), (-2.435, -4.179, 0.488), (-0.5357, -5.262, 2.233), (-3.942, -6.496, 1.82), (-2.703, -2.101, 0.4709), (-5.452, -1.631, 0.7808), (-3.315, -5.82, 1.096), (-4.761, 0.7556, 1.708), (-4.359, -2.971, 1.218), (-6.152, -1.88, 2.302), (-3.441, 1.355, 2.264), (-2.106, 0.1762, -0.1347), (-3.13, 2.072, 1.352), (-0.4817, 2.142, 1.389), (0.37, -5.677, 0.5344), (-0.3463, 2.178, 0.3075), (-1.009, -1.066, -0.6803), (2.197, -4.788, 1.498), (-2.01, -6.209, 2.074), (-6.528, -3.645, 1.43), (-6.88, -2.506, 1.441), (-1.582, 2.212, 1.078), (0.5159, -6.004, 0.9902), (0.3477, 0.1318, -1.063), (0.9132, -3.375, -0.4315), (-2.432, -4.459, 2.426), (1.511, 1.298, 1.354), (-5.415, -5.157, 1.064), (-5.462, -2.934, 2.739), (-3.868, 0.5958, 0.3421), (-5.794, -0.7113, 1.264), (-5.445, -6.378, 1.791), (-0.3679, -1.383, 2.498), (-0.8851, -3.251, -0.1794), (1.293, -0.03274, 2.316), (-4.695, -1.246, 3.024), (-2.233, 1.584, 0.557), (-0.2491, 0.4939, 2.499), (1.918, -1.861, -0.4631)], [], [(82, 0, 44), (79, 29, 71), (0, 2, 32), (45, 29, 79), (59, 19, 10), (0, 32, 44), (85, 2, 0), (15, 10, 19), (32, 3, 44), (3, 32, 1), (66, 85, 92), (94, 4, 89), (11, 64, 92), (15, 19, 36), (64, 11, 67), (5, 11, 31), (47, 27, 39), (4, 67, 11), (0, 92, 85), (31, 11, 0), (81, 80, 95), (82, 12, 31), (83, 91, 22), (57, 45, 79), (59, 79, 19), (55, 14, 54), (0, 11, 92), (7, 38, 52), (42, 24, 22), (13, 53, 33), (8, 33, 7), (8, 18, 13), (60, 44, 3), (89, 4, 5), (12, 59, 6), (55, 54, 71), (17, 37, 20), (17, 74, 34), (79, 33, 53), (7, 18, 8), (13, 33, 8), (17, 30, 74), (81, 95, 14), (14, 55, 81), (1, 88, 60), (31, 0, 82), (13, 18, 37), (2, 1, 32), (17, 34, 37), (44, 75, 82), (59, 82, 75), (44, 60, 75), (53, 13, 34), (37, 51, 20), (7, 52, 49), (59, 12, 82), (37, 49, 51), (48, 49, 52), (75, 60, 57), (9, 79, 53), (5, 12, 89), (38, 7, 33), (50, 30, 51), (17, 20, 30), (6, 10, 15), (27, 47, 74), (11, 5, 4), (79, 71, 33), (75, 57, 79), (49, 48, 51), (6, 59, 10), (71, 54, 33), (35, 74, 30), (5, 31, 12), (19, 9, 36), (74, 53, 34), (15, 36, 74), (21, 56, 14), (30, 20, 51), (33, 54, 38), (28, 27, 40), (40, 41, 48), (34, 13, 37), (52, 16, 48), (43, 21, 42), (28, 46, 43), (16, 38, 56), (15, 74, 47), (16, 52, 38), (50, 48, 41), (75, 79, 59), (50, 51, 48), (41, 30, 50), (74, 35, 27), (35, 30, 41), (35, 41, 27), (49, 37, 18), (56, 46, 40), (9, 19, 79), (28, 40, 46), (18, 7, 49), (21, 46, 56), (80, 26, 95), (12, 6, 89), (36, 9, 53), (1, 60, 3), (24, 42, 26), (22, 39, 28), (43, 46, 21), (22, 43, 42), (24, 25, 23), (25, 24, 26), (80, 25, 26), (24, 83, 22), (83, 24, 23), (28, 43, 22), (40, 48, 16), (56, 38, 54), (39, 27, 28), (27, 41, 40), (36, 53, 74), (56, 40, 16), (14, 56, 54), (83, 70, 94), (81, 73, 80), (90, 73, 81), (15, 39, 91), (81, 55, 90), (15, 89, 6), (4, 70, 67), (61, 86, 90), (76, 2, 77), (63, 60, 88), (65, 58, 76), (94, 91, 83), (71, 29, 45), (94, 89, 91), (23, 70, 83), (88, 2, 76), (57, 63, 45), (58, 90, 71), (63, 57, 60), (85, 66, 2), (1, 2, 88), (88, 76, 84), (76, 77, 62), (66, 87, 77), (77, 87, 62), (23, 72, 70), (63, 88, 84), (65, 62, 61), (66, 77, 2), (64, 69, 86), (68, 86, 93), (73, 90, 86), (64, 87, 66), (69, 93, 86), (47, 39, 15), (21, 95, 42), (72, 25, 80), (72, 23, 25), (70, 4, 94), (86, 61, 62), (64, 86, 87), (70, 69, 67), (42, 95, 26), (69, 64, 67), (22, 91, 39), (72, 78, 70), (71, 45, 63), (21, 14, 95), (80, 73, 68), (80, 68, 93), (65, 61, 58), (76, 58, 84), (62, 65, 76), (80, 93, 72), (92, 64, 66), (69, 70, 78), (86, 68, 73), (93, 69, 78), (55, 71, 90), (72, 93, 78), (58, 61, 90), (91, 89, 15), (71, 84, 58), (62, 87, 86), (63, 84, 71)])
_uv = me_icosphere.uv_layers.new(name='UVMap')
_uv.uv.foreach_set('vector', [0.0, 0.0, 0.0, 0.0, 0.0, 0.0, 0.0, 0.0, 0.0, 0.0, 0.0, 0.0, 0.0, 0.0, 0.0, 0.0, 0.0, 0.0, 0.0, 0.0, 0.0, 0.0, 0.0, 0.0, 0.0, 0.0, 0.0, 0.0, 0.0, 0.0, 0.0, 0.0, 0.0, 0.0, 0.0, 0.0, 0.0, 0.0, 0.0, 0.0, 0.0, 0.0, 0.0, 0.0, 0.0, 0.0, 0.0, 0.0, 0.0, 0.0, 0.0, 0.0, 0.0, 0.0, 0.0, 0.0, 0.0, 0.0, 0.0, 0.0, 0.0, 0.0, 0.0, 0.0, 0.0, 0.0, 0.0, 0.0, 0.0, 0.0, 0.0, 0.0, 0.0, 0.0, 0.0, 0.0, 0.0, 0.0, 0.0, 0.0, 0.0, 0.0, 0.0, 0.0, 0.0, 0.0, 0.0, 0.0, 0.0, 0.0, 0.0, 0.0, 0.0, 0.0, 0.0, 0.0, 0.0, 0.0, 0.0, 0.0, 0.0, 0.0, 0.0, 0.0, 0.0, 0.0, 0.0, 0.0, 0.0, 0.0, 0.0, 0.0, 0.0, 0.0, 0.0, 0.0, 0.0, 0.0, 0.0, 0.0, 0.0, 0.0, 0.0, 0.0, 0.0, 0.0, 0.0, 0.0, 0.0, 0.0, 0.0, 0.0, 0.0, 0.0, 0.0, 0.0, 0.0, 0.0, 0.0, 0.0, 0.0, 0.0, 0.0, 0.0, 0.0, 0.0, 0.0, 0.0, 0.0, 0.0, 0.0, 0.0, 0.0, 0.0, 0.0, 0.0, 0.0, 0.0, 0.0, 0.0, 0.0, 0.0, 0.0, 0.0, 0.0, 0.0, 0.0, 0.0, 0.0, 0.0, 0.0, 0.0, 0.0, 0.0, 0.0, 0.0, 0.0, 0.0, 0.0, 0.0, 0.0, 0.0, 0.0, 0.0, 0.0, 0.0, 0.0, 0.0, 0.0, 0.0, 0.0, 0.0, 0.0, 0.0, 0.0, 0.0, 0.0, 0.0, 0.0, 0.0, 0.0, 0.0, 0.0, 0.0, 0.0, 0.0, 0.0, 0.0, 0.0, 0.0, 0.0, 0.0, 0.0, 0.0, 0.0, 0.0, 0.0, 0.0, 0.0, 0.0, 0.0, 0.0, 0.0, 0.0, 0.0, 0.0, 0.0, 0.0, 0.0, 0.0, 0.0, 0.0, 0.0, 0.0, 0.0, 0.0, 0.0, 0.0, 0.0, 0.0, 0.0, 0.0, 0.0, 0.0, 0.0, 0.0, 0.0, 0.0, 0.0, 0.0, 0.0, 0.0, 0.0, 0.0, 0.0, 0.0, 0.0, 0.0, 0.0, 0.0, 0.0, 0.0, 0.0, 0.0, 0.0, 0.0, 0.0, 0.0, 0.0, 0.0, 0.0, 0.0, 0.0, 0.0, 0.0, 0.0, 0.0, 0.0, 0.0, 0.0, 0.0, 0.0, 0.0, 0.0, 0.0, 0.0, 0.0, 0.0, 0.0, 0.0, 0.0, 0.0, 0.0, 0.0, 0.0, 0.0, 0.0, 0.0, 0.0, 0.0, 0.0, 0.0, 0.0, 0.0, 0.0, 0.0, 0.0, 0.0, 0.0, 0.0, 0.0, 0.0, 0.0, 0.0, 0.0, 0.0, 0.0, 0.0, 0.0, 0.0, 0.0, 0.0, 0.0, 0.0, 0.0, 0.0, 0.0, 0.0, 0.0, 0.0, 0.0, 0.0, 0.0, 0.0, 0.0, 0.0, 0.0, 0.0, 0.0, 0.0, 0.0, 0.0, 0.0, 0.0, 0.0, 0.0, 0.0, 0.0, 0.0, 0.0, 0.0, 0.0, 0.0, 0.0, 0.0, 0.0, 0.0, 0.0, 0.0, 0.0, 0.0, 0.0, 0.0, 0.0, 0.0, 0.0, 0.0, 0.0, 0.0, 0.0, 0.0, 0.0, 0.0, 0.0, 0.0, 0.0, 0.0, 0.0, 0.0, 0.0, 0.0, 0.0, 0.0, 0.0, 0.0, 0.0, 0.0, 0.0, 0.0, 0.0, 0.0, 0.0, 0.0, 0.0, 0.0, 0.0, 0.0, 0.0, 0.0, 0.0, 0.0, 0.0, 0.0, 0.0, 0.0, 0.0, 0.0, 0.0, 0.0, 0.0, 0.0, 0.0, 0.0, 0.0, 0.0, 0.0, 0.0, 0.0, 0.0, 0.0, 0.0, 0.0, 0.0, 0.0, 0.0, 0.0, 0.0, 0.0, 0.0, 0.0, 0.0, 0.0, 0.0, 0.0, 0.0, 0.0, 0.0, 0.0, 0.0, 0.0, 0.0, 0.0, 0.0, 0.0, 0.0, 0.0, 0.0, 0.0, 0.0, 0.0, 0.0, 0.0, 0.0, 0.0, 0.0, 0.0, 0.0, 0.0, 0.0, 0.0, 0.0, 0.0, 0.0, 0.0, 0.0, 0.0, 0.0, 0.0, 0.0, 0.0, 0.0, 0.0, 0.0, 0.0, 0.0, 0.0, 0.0, 0.0, 0.0, 0.0, 0.0, 0.0, 0.0, 0.0, 0.0, 0.0, 0.0, 0.0, 0.0, 0.0, 0.0, 0.0, 0.0, 0.0, 0.0, 0.0, 0.0, 0.0, 0.0, 0.0, 0.0, 0.0, 0.0, 0.0, 0.0, 0.0, 0.0, 0.0, 0.0, 0.0, 0.0, 0.0, 0.0, 0.0, 0.0, 0.0, 0.0, 0.0, 0.0, 0.0, 0.0, 0.0, 0.0, 0.0, 0.0, 0.0, 0.0, 0.0, 0.0, 0.0, 0.0, 0.0, 0.0, 0.0, 0.0, 0.0, 0.0, 0.0, 0.0, 0.0, 0.0, 0.0, 0.0, 0.0, 0.0, 0.0, 0.0, 0.0, 0.0, 0.0, 0.0, 0.0, 0.0, 0.0, 0.0, 0.0, 0.0, 0.0, 0.0, 0.0, 0.0, 0.0, 0.0, 0.0, 0.0, 0.0, 0.0, 0.0, 0.0, 0.0, 0.0, 0.0, 0.0, 0.0, 0.0, 0.0, 0.0, 0.0, 0.0, 0.0, 0.0, 0.0, 0.0, 0.0, 0.0, 0.0, 0.0, 0.0, 0.0, 0.0, 0.0, 0.0, 0.0, 0.0, 0.0, 0.0, 0.0, 0.0, 0.0, 0.0, 0.0, 0.0, 0.0, 0.0, 0.0, 0.0, 0.0, 0.0, 0.0, 0.0, 0.0, 0.0, 0.0, 0.0, 0.0, 0.0, 0.0, 0.0, 0.0, 0.0, 0.0, 0.0, 0.0, 0.0, 0.0, 0.0, 0.0, 0.0, 0.0, 0.0, 0.0, 0.0, 0.0, 0.0, 0.0, 0.0, 0.0, 0.0, 0.0, 0.0, 0.0, 0.0, 0.0, 0.0, 0.0, 0.0, 0.0, 0.0, 0.0, 0.0, 0.0, 0.0, 0.0, 0.0, 0.0, 0.0, 0.0, 0.0, 0.0, 0.0, 0.0, 0.0, 0.0, 0.0, 0.0, 0.0, 0.0, 0.0, 0.0, 0.0, 0.0, 0.0, 0.0, 0.0, 0.0, 0.0, 0.0, 0.0, 0.0, 0.0, 0.0, 0.0, 0.0, 0.0, 0.0, 0.0, 0.0, 0.0, 0.0, 0.0, 0.0, 0.0, 0.0, 0.0, 0.0, 0.0, 0.0, 0.0, 0.0, 0.0, 0.0, 0.0, 0.0, 0.0, 0.0, 0.0, 0.0, 0.0, 0.0, 0.0, 0.0, 0.0, 0.0, 0.0, 0.0, 0.0, 0.0, 0.0, 0.0, 0.0, 0.0, 0.0, 0.0, 0.0, 0.0, 0.0, 0.0, 0.0, 0.0, 0.0, 0.0, 0.0, 0.0, 0.0, 0.0, 0.0, 0.0, 0.0, 0.0, 0.0, 0.0, 0.0, 0.0, 0.0, 0.0, 0.0, 0.0, 0.0, 0.0, 0.0, 0.0, 0.0, 0.0, 0.0, 0.0, 0.0, 0.0, 0.0, 0.0, 0.0, 0.0, 0.0, 0.0, 0.0, 0.0, 0.0, 0.0, 0.0, 0.0, 0.0, 0.0, 0.0, 0.0, 0.0, 0.0, 0.0, 0.0, 0.0, 0.0, 0.0, 0.0, 0.0, 0.0, 0.0, 0.0, 0.0, 0.0, 0.0, 0.0, 0.0, 0.0, 0.0, 0.0, 0.0, 0.0, 0.0, 0.0, 0.0, 0.0, 0.0, 0.0, 0.0, 0.0, 0.0, 0.0, 0.0, 0.0, 0.0, 0.0, 0.0, 0.0, 0.0, 0.0, 0.0, 0.0, 0.0, 0.0, 0.0, 0.0, 0.0, 0.0, 0.0, 0.0, 0.0, 0.0, 0.0, 0.0, 0.0, 0.0, 0.0, 0.0, 0.0, 0.0, 0.0, 0.0, 0.0, 0.0, 0.0, 0.0, 0.0, 0.0, 0.0, 0.0, 0.0, 0.0, 0.0, 0.0, 0.0, 0.0, 0.0, 0.0, 0.0, 0.0, 0.0, 0.0, 0.0, 0.0, 0.0, 0.0, 0.0, 0.0, 0.0, 0.0, 0.0, 0.0, 0.0, 0.0, 0.0, 0.0, 0.0, 0.0, 0.0, 0.0, 0.0, 0.0, 0.0, 0.0, 0.0, 0.0, 0.0, 0.0, 0.0, 0.0, 0.0, 0.0, 0.0, 0.0, 0.0, 0.0, 0.0, 0.0, 0.0, 0.0, 0.0, 0.0, 0.0, 0.0, 0.0, 0.0, 0.0, 0.0, 0.0, 0.0, 0.0, 0.0, 0.0, 0.0, 0.0, 0.0, 0.0, 0.0, 0.0, 0.0, 0.0, 0.0, 0.0, 0.0, 0.0, 0.0, 0.0, 0.0, 0.0, 0.0, 0.0, 0.0, 0.0, 0.0, 0.0, 0.0, 0.0, 0.0, 0.0, 0.0, 0.0, 0.0, 0.0, 0.0, 0.0, 0.0, 0.0, 0.0, 0.0, 0.0, 0.0, 0.0, 0.0, 0.0, 0.0, 0.0, 0.0, 0.0, 0.0, 0.0, 0.0, 0.0, 0.0, 0.0, 0.0, 0.0, 0.0, 0.0, 0.0, 0.0, 0.0, 0.0, 0.0, 0.0, 0.0, 0.0, 0.0, 0.0, 0.0, 0.0, 0.0, 0.0, 0.0, 0.0, 0.0, 0.0, 0.0, 0.0, 0.0, 0.0, 0.0, 0.0, 0.0, 0.0, 0.0, 0.0, 0.0, 0.0, 0.0, 0.0, 0.0, 0.0, 0.0, 0.0, 0.0, 0.0, 0.0, 0.0, 0.0, 0.0, 0.0, 0.0, 0.0, 0.0, 0.0, 0.0, 0.0, 0.0, 0.0, 0.0, 0.0, 0.0, 0.0, 0.0, 0.0, 0.0, 0.0, 0.0, 0.0, 0.0, 0.0, 0.0, 0.0, 0.0, 0.0, 0.0, 0.0, 0.0, 0.0, 0.0, 0.0, 0.0, 0.0, 0.0, 0.0, 0.0, 0.0, 0.0, 0.0, 0.0, 0.0, 0.0, 0.0, 0.0, 0.0, 0.0, 0.0, 0.0, 0.0, 0.0, 0.0, 0.0, 0.0, 0.0, 0.0, 0.0, 0.0, 0.0, 0.0, 0.0, 0.0, 0.0, 0.0, 0.0, 0.0, 0.0, 0.0, 0.0, 0.0, 0.0, 0.0, 0.0, 0.0, 0.0, 0.0, 0.0, 0.0, 0.0, 0.0, 0.0, 0.0, 0.0, 0.0, 0.0, 0.0, 0.0, 0.0, 0.0, 0.0, 0.0, 0.0, 0.0, 0.0, 0.0, 0.0, 0.0, 0.0, 0.0, 0.0, 0.0, 0.0, 0.0, 0.0, 0.0, 0.0, 0.0, 0.0, 0.0, 0.0, 0.0, 0.0, 0.0, 0.0, 0.0, 0.0, 0.0, 0.0, 0.0, 0.0, 0.0, 0.0, 0.0, 0.0, 0.0, 0.0])
me_icosphere.materials.append(mat_rock)
me_icosphere.update()
me_cube = bpy.data.meshes.new('Cube')
me_cube.from_pydata([(1.0, 1.0, 1.0), (1.0, 1.0, -1.0), (1.0, -1.0, 1.0), (1.0, -1.0, -1.0), (-1.0, 1.0, 1.0), (-1.0, 1.0, -1.0), (-1.0, -1.0, 1.0), (-1.0, -1.0, -1.0), (0.0, 1.0, -1.0), (0.0, -1.0, 2.0), (0.0, -1.0, -1.0), (0.0, 1.0, 2.0)], [], [(11, 4, 6, 9), (10, 9, 6, 7), (7, 6, 4, 5), (8, 1, 3, 10), (1, 0, 2, 3), (8, 11, 0, 1), (5, 4, 11, 8), (5, 8, 10, 7), (3, 2, 9, 10), (0, 11, 9, 2)])
me_cube.polygons.foreach_set('material_index', [1, 0, 0, 0, 0, 0, 0, 0, 0, 1])
_uv = me_cube.uv_layers.new(name='UVMap')
_uv.uv.foreach_set('vector', [0.75, 0.5, 0.875, 0.5, 0.875, 0.75, 0.75, 0.75, 0.375, 0.875, 0.625, 0.875, 0.625, 1.0, 0.375, 1.0, 0.375, 0.0, 0.625, 0.0, 0.625, 0.25, 0.375, 0.25, 0.25, 0.5, 0.375, 0.5, 0.375, 0.75, 0.25, 0.75, 0.375, 0.5, 0.625, 0.5, 0.625, 0.75, 0.375, 0.75, 0.375, 0.375, 0.625, 0.375, 0.625, 0.5, 0.375, 0.5, 0.375, 0.25, 0.625, 0.25, 0.625, 0.375, 0.375, 0.375, 0.125, 0.5, 0.25, 0.5, 0.25, 0.75, 0.125, 0.75, 0.375, 0.75, 0.625, 0.75, 0.625, 0.875, 0.375, 0.875, 0.625, 0.5, 0.75, 0.5, 0.75, 0.75, 0.625, 0.75])
me_cube.materials.append(mat_houseblue)
me_cube.materials.append(mat_housered)
me_cube.use_mirror_vertex_groups = False
me_cube.update()
me_cube_001 = bpy.data.meshes.new('Cube.001')
me_cube_001.from_pydata([(1.0, 1.0, 1.0), (1.0, 1.0, -1.0), (1.0, -1.0, 1.0), (1.0, -1.0, -1.0), (-1.0, 1.0, 1.0), (-1.0, 1.0, -1.0), (-1.0, -1.0, 1.0), (-1.0, -1.0, -1.0), (0.0, 1.0, -1.0), (0.0, -1.0, 2.0), (0.0, -1.0, -1.0), (0.0, 1.0, 2.0)], [], [(11, 4, 6, 9), (10, 9, 6, 7), (7, 6, 4, 5), (8, 1, 3, 10), (1, 0, 2, 3), (8, 11, 0, 1), (5, 4, 11, 8), (5, 8, 10, 7), (3, 2, 9, 10), (0, 11, 9, 2)])
me_cube_001.polygons.foreach_set('material_index', [1, 0, 0, 0, 0, 0, 0, 0, 0, 1])
_uv = me_cube_001.uv_layers.new(name='UVMap')
_uv.uv.foreach_set('vector', [0.75, 0.5, 0.875, 0.5, 0.875, 0.75, 0.75, 0.75, 0.375, 0.875, 0.625, 0.875, 0.625, 1.0, 0.375, 1.0, 0.375, 0.0, 0.625, 0.0, 0.625, 0.25, 0.375, 0.25, 0.25, 0.5, 0.375, 0.5, 0.375, 0.75, 0.25, 0.75, 0.375, 0.5, 0.625, 0.5, 0.625, 0.75, 0.375, 0.75, 0.375, 0.375, 0.625, 0.375, 0.625, 0.5, 0.375, 0.5, 0.375, 0.25, 0.625, 0.25, 0.625, 0.375, 0.375, 0.375, 0.125, 0.5, 0.25, 0.5, 0.25, 0.75, 0.125, 0.75, 0.375, 0.75, 0.625, 0.75, 0.625, 0.875, 0.375, 0.875, 0.625, 0.5, 0.75, 0.5, 0.75, 0.75, 0.625, 0.75])
me_cube_001.materials.append(mat_houseblue)
me_cube_001.materials.append(mat_housered)
me_cube_001.use_mirror_vertex_groups = False
me_cube_001.update()
me_cube_004 = bpy.data.meshes.new('Cube.004')
me_cube_004.from_pydata([(-1.0, -1.0, -1.0), (-1.0, -1.0, 1.0), (-1.0, 1.0, -1.0), (-1.0, 1.0, 1.0), (1.0, -1.0, -1.0), (1.0, -1.0, 1.0), (1.0, 1.0, -1.0), (1.0, 1.0, 1.0), (0.0, 1.0, -1.0), (0.0, 1.0, 1.0), (0.0, -1.0, -1.0), (0.0, -1.0, 1.0), (-1.0, 0.0, -1.0), (-1.0, 0.0, 1.0), (1.0, 0.0, -1.0), (1.0, 0.0, 1.0), (0.0, 0.0, 1.0), (0.0, 0.0, -1.0), (-1.0, -1.0, 0.0), (-1.0, 1.0, 0.0), (1.0, 1.0, 0.0), (1.0, -1.0, 0.0), (0.0, -1.0, 0.0), (0.0, 1.0, 0.0), (1.0, 0.0, 0.0), (-1.0, 0.0, 0.0), (2.0, 1.0, 0.0), (2.0, 1.0, -1.0), (2.0, 0.0, -1.0), (2.0, 0.0, 0.0), (0.0, 1.0, 2.0), (0.0, -1.0, 2.0), (0.0, 0.0, 2.0)], [], [(25, 13, 3, 19), (23, 9, 7, 20), (24, 15, 5, 21), (22, 11, 1, 18), (17, 14, 4, 10), (16, 13, 1, 11), (15, 16, 11, 5), (12, 17, 10, 0), (21, 5, 11, 22), (19, 3, 9, 23), (2, 8, 17, 12), (7, 9, 16, 15), (9, 3, 13, 16), (8, 6, 14, 17), (20, 7, 15, 24), (18, 1, 13, 25), (0, 18, 25, 12), (24, 14, 28, 29), (2, 19, 23, 8), (4, 21, 22, 10), (10, 22, 18, 0), (14, 24, 21, 4), (8, 23, 20, 6), (12, 25, 19, 2), (27, 26, 29, 28), (20, 24, 29, 26), (6, 20, 26, 27), (14, 6, 27, 28), (15, 7, 26, 29), (15, 29, 24), (7, 26, 20), (9, 16, 32, 30), (16, 11, 31, 32), (15, 7, 30, 32), (15, 32, 31, 5), (5, 31, 11), (9, 30, 7), (13, 1, 31, 32, 30, 3), (3, 30, 9), (11, 31, 1)])
me_cube_004.polygons.foreach_set('material_index', [0, 0, 0, 0, 0, 0, 0, 0, 0, 0, 0, 0, 0, 0, 0, 0, 0, 0, 0, 0, 0, 0, 0, 0, 0, 0, 0, 0, 1, 0, 0, 0, 0, 1, 1, 0, 0, 1, 0, 0])
_uv = me_cube_004.uv_layers.new(name='UVMap')
_uv.uv.foreach_set('vector', [0.5, 0.125, 0.625, 0.125, 0.625, 0.25, 0.5, 0.25, 0.5, 0.375, 0.625, 0.375, 0.625, 0.5, 0.5, 0.5, 0.5, 0.625, 0.625, 0.625, 0.625, 0.75, 0.5, 0.75, 0.5, 0.875, 0.625, 0.875, 0.625, 1.0, 0.5, 1.0, 0.25, 0.625, 0.375, 0.625, 0.375, 0.75, 0.25, 0.75, 0.75, 0.625, 0.875, 0.625, 0.875, 0.75, 0.75, 0.75, 0.625, 0.625, 0.75, 0.625, 0.75, 0.75, 0.625, 0.75, 0.125, 0.625, 0.25, 0.625, 0.25, 0.75, 0.125, 0.75, 0.5, 0.75, 0.625, 0.75, 0.625, 0.875, 0.5, 0.875, 0.5, 0.25, 0.625, 0.25, 0.625, 0.375, 0.5, 0.375, 0.125, 0.5, 0.25, 0.5, 0.25, 0.625, 0.125, 0.625, 0.625, 0.5, 0.75, 0.5, 0.75, 0.625, 0.625, 0.625, 0.75, 0.5, 0.875, 0.5, 0.875, 0.625, 0.75, 0.625, 0.25, 0.5, 0.375, 0.5, 0.375, 0.625, 0.25, 0.625, 0.5, 0.5, 0.625, 0.5, 0.625, 0.625, 0.5, 0.625, 0.5, 0.0, 0.625, 0.0, 0.625, 0.125, 0.5, 0.125, 0.375, 0.0, 0.5, 0.0, 0.5, 0.125, 0.375, 0.125, 0.5, 0.625, 0.375, 0.625, 0.375, 0.625, 0.5, 0.625, 0.375, 0.25, 0.5, 0.25, 0.5, 0.375, 0.375, 0.375, 0.375, 0.75, 0.5, 0.75, 0.5, 0.875, 0.375, 0.875, 0.375, 0.875, 0.5, 0.875, 0.5, 1.0, 0.375, 1.0, 0.375, 0.625, 0.5, 0.625, 0.5, 0.75, 0.375, 0.75, 0.375, 0.375, 0.5, 0.375, 0.5, 0.5, 0.375, 0.5, 0.375, 0.125, 0.5, 0.125, 0.5, 0.25, 0.375, 0.25, 0.375, 0.5, 0.5, 0.5, 0.5, 0.625, 0.375, 0.625, 0.5, 0.5, 0.5, 0.625, 0.5, 0.625, 0.5, 0.5, 0.375, 0.5, 0.5, 0.5, 0.5, 0.5, 0.375, 0.5, 0.375, 0.625, 0.375, 0.5, 0.375, 0.5, 0.375, 0.625, 0.625, 0.625, 0.625, 0.5, 0.5, 0.5, 0.5, 0.625, 0.0, 0.0, 0.0, 0.0, 0.0, 0.0, 0.0, 0.0, 0.0, 0.0, 0.0, 0.0, 0.75, 0.5, 0.75, 0.625, 0.75, 0.625, 0.75, 0.5, 0.75, 0.625, 0.75, 0.75, 0.75, 0.75, 0.75, 0.625, 0.625, 0.625, 0.625, 0.5, 0.75, 0.5, 0.75, 0.625, 0.0, 0.0, 0.0, 0.0, 0.0, 0.0, 0.0, 0.0, 0.0, 0.0, 0.0, 0.0, 0.0, 0.0, 0.0, 0.0, 0.0, 0.0, 0.0, 0.0, 0.0, 0.0, 0.0, 0.0, 0.0, 0.0, 0.0, 0.0, 0.0, 0.0, 0.0, 0.0, 0.0, 0.0, 0.0, 0.0, 0.0, 0.0, 0.0, 0.0, 0.0, 0.0, 0.0, 0.0])
me_cube_004.materials.append(mat_houseyellow)
me_cube_004.materials.append(mat_housered)
me_cube_004.update()
me_cube_006 = bpy.data.meshes.new('Cube.006')
me_cube_006.from_pydata([(1.0, 1.0, 1.0), (1.0, 1.0, -1.0), (1.0, -1.0, 1.0), (1.0, -1.0, -1.0), (-1.0, 1.0, 1.0), (-1.0, 1.0, -1.0), (-1.0, -1.0, 1.0), (-1.0, -1.0, -1.0), (0.0, 1.0, -1.0), (0.0, -1.0, 2.0), (0.0, -1.0, -1.0), (0.0, 1.0, 2.0), (-1.0, -1.0, -1.0), (-1.0, -1.0, 1.0), (1.0, -1.0, 1.0), (1.0, -1.0, -1.0), (0.0, -1.0, 2.0), (0.0, -1.0, -1.0), (-1.0, -1.0, -1.0), (-1.0, -1.0, 1.0), (1.0, -1.0, 1.0), (1.0, -1.0, -1.0), (0.0, -1.0, 2.0), (0.0, -1.0, -1.0), (-1.0, -2.5, -1.0), (-1.0, -2.5, 1.0), (1.0, -2.5, 1.0), (1.0, -2.5, -1.0), (0.0, -2.5, 2.0), (0.0, -2.5, -1.0), (2.0, 1.0, 0.03515), (2.0, 1.0, -1.0), (2.0, -1.0, 0.03515), (2.0, -1.0, -1.0)], [], [(11, 4, 6, 9), (6, 7, 12, 13), (7, 6, 4, 5), (8, 1, 3, 10), (3, 1, 31, 33), (8, 11, 0, 1), (5, 4, 11, 8), (5, 8, 10, 7), (7, 10, 17, 12), (0, 11, 9, 2), (13, 12, 18, 19), (16, 13, 19, 22), (10, 3, 15, 17), (9, 6, 13, 16), (3, 2, 14, 15), (2, 9, 16, 14), (20, 22, 28, 26), (21, 20, 26, 27), (12, 17, 23, 18), (17, 15, 21, 23), (15, 14, 20, 21), (14, 16, 22, 20), (29, 28, 25, 24), (27, 26, 28, 29), (22, 19, 25, 28), (19, 18, 24, 25), (18, 23, 29, 24), (23, 21, 27, 29), (31, 30, 32, 33), (0, 2, 32, 30), (2, 3, 33, 32), (1, 0, 30, 31)])
me_cube_006.polygons.foreach_set('material_index', [1, 0, 0, 0, 0, 0, 0, 0, 0, 1, 0, 0, 0, 0, 0, 0, 1, 0, 0, 0, 0, 0, 0, 0, 1, 0, 0, 0, 0, 1, 0, 0])
_uv = me_cube_006.uv_layers.new(name='UVMap')
_uv.uv.foreach_set('vector', [0.75, 0.5, 0.875, 0.5, 0.875, 0.75, 0.75, 0.75, 0.625, 0.0, 0.375, 0.0, 0.375, 0.0, 0.625, 0.0, 0.375, 0.0, 0.625, 0.0, 0.625, 0.25, 0.375, 0.25, 0.25, 0.5, 0.375, 0.5, 0.375, 0.75, 0.25, 0.75, 0.375, 0.75, 0.375, 0.5, 0.375, 0.5, 0.375, 0.75, 0.375, 0.375, 0.625, 0.375, 0.625, 0.5, 0.375, 0.5, 0.375, 0.25, 0.625, 0.25, 0.625, 0.375, 0.375, 0.375, 0.125, 0.5, 0.25, 0.5, 0.25, 0.75, 0.125, 0.75, 0.125, 0.75, 0.25, 0.75, 0.25, 0.75, 0.125, 0.75, 0.625, 0.5, 0.75, 0.5, 0.75, 0.75, 0.625, 0.75, 0.625, 0.0, 0.375, 0.0, 0.375, 0.0, 0.625, 0.0, 0.75, 0.75, 0.875, 0.75, 0.875, 0.75, 0.75, 0.75, 0.25, 0.75, 0.375, 0.75, 0.375, 0.75, 0.25, 0.75, 0.75, 0.75, 0.875, 0.75, 0.875, 0.75, 0.75, 0.75, 0.375, 0.75, 0.625, 0.75, 0.625, 0.75, 0.375, 0.75, 0.625, 0.75, 0.75, 0.75, 0.75, 0.75, 0.625, 0.75, 0.625, 0.75, 0.75, 0.75, 0.75, 0.75, 0.625, 0.75, 0.375, 0.75, 0.625, 0.75, 0.625, 0.75, 0.375, 0.75, 0.125, 0.75, 0.25, 0.75, 0.25, 0.75, 0.125, 0.75, 0.25, 0.75, 0.375, 0.75, 0.375, 0.75, 0.25, 0.75, 0.375, 0.75, 0.625, 0.75, 0.625, 0.75, 0.375, 0.75, 0.625, 0.75, 0.75, 0.75, 0.75, 0.75, 0.625, 0.75, 0.375, 0.875, 0.625, 0.875, 0.625, 1.0, 0.375, 1.0, 0.375, 0.75, 0.625, 0.75, 0.625, 0.875, 0.375, 0.875, 0.75, 0.75, 0.875, 0.75, 0.875, 0.75, 0.75, 0.75, 0.625, 0.0, 0.375, 0.0, 0.375, 0.0, 0.625, 0.0, 0.125, 0.75, 0.25, 0.75, 0.25, 0.75, 0.125, 0.75, 0.25, 0.75, 0.375, 0.75, 0.375, 0.75, 0.25, 0.75, 0.375, 0.5, 0.625, 0.5, 0.625, 0.75, 0.375, 0.75, 0.625, 0.5, 0.625, 0.75, 0.625, 0.75, 0.625, 0.5, 0.625, 0.75, 0.375, 0.75, 0.375, 0.75, 0.625, 0.75, 0.375, 0.5, 0.625, 0.5, 0.625, 0.5, 0.375, 0.5])
me_cube_006.materials.append(mat_houseyellow)
me_cube_006.materials.append(mat_housered)
me_cube_006.use_mirror_vertex_groups = False
me_cube_006.update()
me_cube_007 = bpy.data.meshes.new('Cube.007')
me_cube_007.from_pydata([(-1.0, -1.0, -1.0), (-1.0, -1.0, 0.0), (-1.0, 1.0, -1.0), (-1.0, 1.0, 0.0), (1.0, -1.0, -1.0), (1.0, -1.0, 0.0), (1.0, 1.0, -1.0), (1.0, 1.0, 0.0), (0.0, 1.0, -1.0), (0.0, 1.0, 1.0), (0.0, -1.0, -1.0), (0.0, -1.0, 1.0)], [], [(0, 1, 3, 2), (8, 9, 7, 6), (6, 7, 5, 4), (10, 11, 1, 0), (8, 6, 4, 10), (9, 3, 1, 11), (7, 9, 11, 5), (2, 8, 10, 0), (4, 5, 11, 10), (2, 3, 9, 8)])
me_cube_007.polygons.foreach_set('material_index', [0, 0, 0, 0, 0, 1, 1, 0, 0, 0])
_uv = me_cube_007.uv_layers.new(name='UVMap')
_uv.uv.foreach_set('vector', [0.375, 0.0, 0.625, 0.0, 0.625, 0.25, 0.375, 0.25, 0.375, 0.375, 0.625, 0.375, 0.625, 0.5, 0.375, 0.5, 0.375, 0.5, 0.625, 0.5, 0.625, 0.75, 0.375, 0.75, 0.375, 0.875, 0.625, 0.875, 0.625, 1.0, 0.375, 1.0, 0.25, 0.5, 0.375, 0.5, 0.375, 0.75, 0.25, 0.75, 0.75, 0.5, 0.875, 0.5, 0.875, 0.75, 0.75, 0.75, 0.625, 0.5, 0.75, 0.5, 0.75, 0.75, 0.625, 0.75, 0.125, 0.5, 0.25, 0.5, 0.25, 0.75, 0.125, 0.75, 0.375, 0.75, 0.625, 0.75, 0.625, 0.875, 0.375, 0.875, 0.375, 0.25, 0.625, 0.25, 0.625, 0.375, 0.375, 0.375])
me_cube_007.materials.append(mat_houseblue)
me_cube_007.materials.append(mat_housered)
me_cube_007.update()
me_cube_008 = bpy.data.meshes.new('Cube.008')
me_cube_008.from_pydata([(-1.0, -1.0, -1.0), (-1.0, -1.0, 1.0), (-1.0, 1.0, -1.0), (-1.0, 1.0, 1.0), (1.0, -1.0, -1.0), (1.0, -1.0, 1.0), (1.0, 1.0, -1.0), (1.0, 1.0, 1.0), (-1.0, -1.0, 0.0), (-1.0, 1.0, 0.0), (1.0, 1.0, 0.0), (1.0, -1.0, 0.0), (-2.0, 1.0, -1.0), (-2.0, -1.0, -1.0), (-2.0, 1.0, 0.0), (-2.0, -1.0, 0.0), (0.0, 1.0, -1.0), (0.0, 1.0, 2.0), (0.0, -1.0, -1.0), (0.0, -1.0, 2.0), (0.0, -1.0, 0.0), (0.0, 1.0, 0.0), (-1.0, 0.0, -1.0), (-1.0, 0.0, 1.0), (1.0, 0.0, -1.0), (1.0, 0.0, 1.0), (1.0, 0.0, 0.0), (-1.0, 0.0, 0.6469), (-2.0, 0.0, -1.0), (-2.0, 0.0, 0.6469), (0.0, 0.0, 2.0), (0.0, 0.0, -1.0)], [], [(27, 23, 3, 9), (21, 17, 7, 10), (26, 25, 5, 11), (20, 19, 1, 8), (31, 24, 4, 18), (30, 23, 1, 19), (18, 20, 8, 0), (24, 26, 11, 4), (16, 21, 10, 6), (22, 0, 13, 28), (28, 29, 14, 12), (9, 2, 12, 14), (0, 8, 15, 13), (27, 9, 14, 29), (2, 9, 21, 16), (4, 11, 20, 18), (25, 30, 19, 5), (22, 31, 18, 0), (11, 5, 19, 20), (9, 3, 17, 21), (2, 16, 31, 22), (7, 17, 30, 25), (8, 27, 29, 15), (13, 15, 29, 28), (2, 22, 28, 12), (6, 10, 26, 24), (17, 3, 23, 30), (16, 6, 24, 31), (10, 7, 25, 26), (8, 1, 23, 27)])
me_cube_008.polygons.foreach_set('material_index', [0, 0, 0, 0, 0, 1, 0, 0, 0, 0, 0, 0, 0, 1, 0, 0, 1, 0, 0, 0, 0, 1, 1, 0, 0, 0, 1, 0, 0, 0])
_uv = me_cube_008.uv_layers.new(name='UVMap')
_uv.uv.foreach_set('vector', [0.5, 0.125, 0.625, 0.125, 0.625, 0.25, 0.5, 0.25, 0.5, 0.375, 0.625, 0.375, 0.625, 0.5, 0.5, 0.5, 0.5, 0.625, 0.625, 0.625, 0.625, 0.75, 0.5, 0.75, 0.5, 0.875, 0.625, 0.875, 0.625, 1.0, 0.5, 1.0, 0.25, 0.625, 0.375, 0.625, 0.375, 0.75, 0.25, 0.75, 0.75, 0.625, 0.875, 0.625, 0.875, 0.75, 0.75, 0.75, 0.375, 0.875, 0.5, 0.875, 0.5, 1.0, 0.375, 1.0, 0.375, 0.625, 0.5, 0.625, 0.5, 0.75, 0.375, 0.75, 0.375, 0.375, 0.5, 0.375, 0.5, 0.5, 0.375, 0.5, 0.125, 0.625, 0.125, 0.75, 0.125, 0.75, 0.125, 0.625, 0.375, 0.125, 0.5, 0.125, 0.5, 0.25, 0.375, 0.25, 0.5, 0.25, 0.375, 0.25, 0.375, 0.25, 0.5, 0.25, 0.375, 1.0, 0.5, 1.0, 0.5, 1.0, 0.375, 1.0, 0.5, 0.125, 0.5, 0.25, 0.5, 0.25, 0.5, 0.125, 0.375, 0.25, 0.5, 0.25, 0.5, 0.375, 0.375, 0.375, 0.375, 0.75, 0.5, 0.75, 0.5, 0.875, 0.375, 0.875, 0.625, 0.625, 0.75, 0.625, 0.75, 0.75, 0.625, 0.75, 0.125, 0.625, 0.25, 0.625, 0.25, 0.75, 0.125, 0.75, 0.5, 0.75, 0.625, 0.75, 0.625, 0.875, 0.5, 0.875, 0.5, 0.25, 0.625, 0.25, 0.625, 0.375, 0.5, 0.375, 0.125, 0.5, 0.25, 0.5, 0.25, 0.625, 0.125, 0.625, 0.625, 0.5, 0.75, 0.5, 0.75, 0.625, 0.625, 0.625, 0.5, 0.0, 0.5, 0.125, 0.5, 0.125, 0.5, 0.0, 0.375, 0.0, 0.5, 0.0, 0.5, 0.125, 0.375, 0.125, 0.125, 0.5, 0.125, 0.625, 0.125, 0.625, 0.125, 0.5, 0.375, 0.5, 0.5, 0.5, 0.5, 0.625, 0.375, 0.625, 0.75, 0.5, 0.875, 0.5, 0.875, 0.625, 0.75, 0.625, 0.25, 0.5, 0.375, 0.5, 0.375, 0.625, 0.25, 0.625, 0.5, 0.5, 0.625, 0.5, 0.625, 0.625, 0.5, 0.625, 0.5, 0.0, 0.625, 0.0, 0.625, 0.125, 0.5, 0.125])
me_cube_008.materials.append(mat_housegreen)
me_cube_008.materials.append(mat_housered)
me_cube_008.update()
me_cube_002 = bpy.data.meshes.new('Cube.002')
me_cube_002.from_pydata([(-1.0, -1.0, -1.0), (-1.0, -1.0, 0.0), (-1.0, 1.0, -1.0), (-1.0, 1.0, 0.0), (1.0, -1.0, -1.0), (1.0, -1.0, 0.0), (1.0, 1.0, -1.0), (1.0, 1.0, 0.0), (0.0, 1.0, -1.0), (0.0, 1.0, 1.0), (0.0, -1.0, -1.0), (0.0, -1.0, 1.0)], [], [(0, 1, 3, 2), (8, 9, 7, 6), (6, 7, 5, 4), (10, 11, 1, 0), (8, 6, 4, 10), (9, 3, 1, 11), (7, 9, 11, 5), (2, 8, 10, 0), (4, 5, 11, 10), (2, 3, 9, 8)])
me_cube_002.polygons.foreach_set('material_index', [0, 0, 0, 0, 0, 1, 1, 0, 0, 0])
_uv = me_cube_002.uv_layers.new(name='UVMap')
_uv.uv.foreach_set('vector', [0.375, 0.0, 0.625, 0.0, 0.625, 0.25, 0.375, 0.25, 0.375, 0.375, 0.625, 0.375, 0.625, 0.5, 0.375, 0.5, 0.375, 0.5, 0.625, 0.5, 0.625, 0.75, 0.375, 0.75, 0.375, 0.875, 0.625, 0.875, 0.625, 1.0, 0.375, 1.0, 0.25, 0.5, 0.375, 0.5, 0.375, 0.75, 0.25, 0.75, 0.75, 0.5, 0.875, 0.5, 0.875, 0.75, 0.75, 0.75, 0.625, 0.5, 0.75, 0.5, 0.75, 0.75, 0.625, 0.75, 0.125, 0.5, 0.25, 0.5, 0.25, 0.75, 0.125, 0.75, 0.375, 0.75, 0.625, 0.75, 0.625, 0.875, 0.375, 0.875, 0.375, 0.25, 0.625, 0.25, 0.625, 0.375, 0.375, 0.375])
me_cube_002.materials.append(mat_houseyellow)
me_cube_002.materials.append(mat_housered)
me_cube_002.update()
me_cube_003 = bpy.data.meshes.new('Cube.003')
me_cube_003.from_pydata([(1.0, 1.0, 1.0), (1.0, 1.0, -1.0), (1.0, -1.0, 1.0), (1.0, -1.0, -1.0), (-1.0, 1.0, 1.0), (-1.0, 1.0, -1.0), (-1.0, -1.0, 1.0), (-1.0, -1.0, -1.0), (0.0, 1.0, -1.0), (0.0, -1.0, 2.0), (0.0, -1.0, -1.0), (0.0, 1.0, 2.0)], [], [(11, 4, 6, 9), (10, 9, 6, 7), (7, 6, 4, 5), (8, 1, 3, 10), (1, 0, 2, 3), (8, 11, 0, 1), (5, 4, 11, 8), (5, 8, 10, 7), (3, 2, 9, 10), (0, 11, 9, 2)])
me_cube_003.polygons.foreach_set('material_index', [1, 0, 0, 0, 0, 0, 0, 0, 0, 1])
_uv = me_cube_003.uv_layers.new(name='UVMap')
_uv.uv.foreach_set('vector', [0.75, 0.5, 0.875, 0.5, 0.875, 0.75, 0.75, 0.75, 0.375, 0.875, 0.625, 0.875, 0.625, 1.0, 0.375, 1.0, 0.375, 0.0, 0.625, 0.0, 0.625, 0.25, 0.375, 0.25, 0.25, 0.5, 0.375, 0.5, 0.375, 0.75, 0.25, 0.75, 0.375, 0.5, 0.625, 0.5, 0.625, 0.75, 0.375, 0.75, 0.375, 0.375, 0.625, 0.375, 0.625, 0.5, 0.375, 0.5, 0.375, 0.25, 0.625, 0.25, 0.625, 0.375, 0.375, 0.375, 0.125, 0.5, 0.25, 0.5, 0.25, 0.75, 0.125, 0.75, 0.375, 0.75, 0.625, 0.75, 0.625, 0.875, 0.375, 0.875, 0.625, 0.5, 0.75, 0.5, 0.75, 0.75, 0.625, 0.75])
me_cube_003.materials.append(mat_houseyellow)
me_cube_003.materials.append(mat_housered)
me_cube_003.use_mirror_vertex_groups = False
me_cube_003.update()

# ---- objects
ob_lighthouse = bpy.data.objects.new('Lighthouse', me_cylinder)
ob_water = bpy.data.objects.new('Water', me_plane)
ob_baserocks = bpy.data.objects.new('BaseRocks', me_icosphere)
ob_camera = bpy.data.objects.new('Camera', cam_camera)
ob_light = bpy.data.objects.new('Light', light_light)
ob_sun = bpy.data.objects.new('Sun', light_sun)
ob_point = bpy.data.objects.new('Point', light_point)
ob_point_001 = bpy.data.objects.new('Point.001', light_point)
ob_cube = bpy.data.objects.new('Cube', me_cube)
ob_cube_001 = bpy.data.objects.new('Cube.001', me_cube_001)
ob_cube_002 = bpy.data.objects.new('Cube.002', me_cube_004)
ob_cube_003 = bpy.data.objects.new('Cube.003', me_cube_006)
ob_cube_004 = bpy.data.objects.new('Cube.004', me_cube_007)
ob_cube_005 = bpy.data.objects.new('Cube.005', me_cube_008)
ob_cube_006 = bpy.data.objects.new('Cube.006', me_cube_002)
ob_cube_007 = bpy.data.objects.new('Cube.007', me_cube_003)
ob_cube_008 = bpy.data.objects.new('Cube.008', me_cube_006)
ob_cube_009 = bpy.data.objects.new('Cube.009', me_cube_004)
ob_cube_010 = bpy.data.objects.new('Cube.010', me_cube_008)
ob_cube_011 = bpy.data.objects.new('Cube.011', me_cube_006)
ob_cube_012 = bpy.data.objects.new('Cube.012', me_cube_003)
ob_cube_013 = bpy.data.objects.new('Cube.013', me_cube_008)

# ---- transforms, parenting, visibility, modifiers, constraints
ob_lighthouse.location = (2.522, -6.202, 0.43)
ob_lighthouse.scale = (0.6121, 0.6121, 0.6121)
ob_water.location = (0.0, 0.0, 0.0)
ob_water.scale = (30.18, 30.18, 30.18)
ob_baserocks.location = (0.0, 0.0, -0.726)
ob_camera.location = (-21.12, -20.83, 8.146)
ob_camera.rotation_euler = (1.297, 1.77e-07, -0.8489)
ob_camera.scale = (1.0, 1.0, 1.0)
ob_camera.lock_rotations_4d = False
ob_camera.empty_display_type = 'ARROWS'
ob_camera.color = (0.0, 0.0, 0.0, 0.0)
ob_camera.display_type = 'WIRE'
ob_camera.lineart.crease_threshold = 0.0
ob_light.location = (4.076, 1.005, 5.904)
ob_light.rotation_euler = (0.6503, 0.05522, 1.866)
ob_light.lock_rotations_4d = False
ob_light.empty_display_type = 'ARROWS'
ob_light.color = (0.0, 0.0, 0.0, 0.0)
ob_light.lineart.crease_threshold = 0.0
ob_sun.location = (12.03, -1.404, 10.17)
ob_sun.rotation_euler = (0.9906, 0.3247, 0.1765)
ob_point.location = (-3.212, -2.804, 2.38)
ob_point_001.location = (-2.975, -3.759, 2.051)
ob_cube.location = (-3.548, -2.565, 2.23)
ob_cube.rotation_euler = (0.0, -0.0, -0.5505)
ob_cube.scale = (0.1766, 0.1766, 0.1766)
ob_cube.lock_rotations_4d = False
ob_cube.empty_display_type = 'ARROWS'
ob_cube.lineart.crease_threshold = 0.0
ob_cube_001.location = (-1.019, -3.054, 1.854)
ob_cube_001.rotation_euler = (0.0, -0.0, -0.4157)
ob_cube_001.scale = (0.1766, 0.1766, 0.1766)
ob_cube_001.lock_rotations_4d = False
ob_cube_001.empty_display_type = 'ARROWS'
ob_cube_001.lineart.crease_threshold = 0.0
ob_cube_002.location = (-2.678, -2.372, 1.953)
ob_cube_002.rotation_euler = (0.0, -0.0, -0.8698)
ob_cube_002.scale = (0.1766, 0.1766, 0.1766)
ob_cube_003.location = (-2.766, -4.238, 1.884)
ob_cube_003.rotation_euler = (0.0, -0.0, -0.7403)
ob_cube_003.scale = (0.1766, 0.1766, 0.1766)
ob_cube_003.lock_rotations_4d = False
ob_cube_003.empty_display_type = 'ARROWS'
ob_cube_003.lineart.crease_threshold = 0.0
ob_cube_004.location = (-1.824, -1.802, 2.146)
ob_cube_004.scale = (0.1766, 0.1766, 0.1766)
ob_cube_005.location = (-3.782, -4.067, 2.178)
ob_cube_005.rotation_euler = (0.0, -0.0, -1.157)
ob_cube_005.scale = (0.1766, 0.1766, 0.1766)
ob_cube_006.location = (-1.324, -4.066, 1.771)
ob_cube_006.rotation_euler = (0.0, -0.0, 0.4861)
ob_cube_006.scale = (0.1766, 0.1766, 0.1766)
ob_cube_007.location = (-3.58, -3.371, 2.111)
ob_cube_007.scale = (0.1766, 0.1766, 0.1766)
ob_cube_007.lock_rotations_4d = False
ob_cube_007.empty_display_type = 'ARROWS'
ob_cube_007.lineart.crease_threshold = 0.0
ob_cube_008.location = (-2.268, -3.285, 1.832)
ob_cube_008.rotation_euler = (0.0, -0.0, -0.3346)
ob_cube_008.scale = (0.1766, 0.1766, 0.1766)
ob_cube_008.lock_rotations_4d = False
ob_cube_008.empty_display_type = 'ARROWS'
ob_cube_008.lineart.crease_threshold = 0.0
ob_cube_009.location = (-1.536, -5.098, 1.678)
ob_cube_009.rotation_euler = (0.0, -0.0, 1.2)
ob_cube_009.scale = (0.1766, 0.1766, 0.1766)
ob_cube_010.location = (-1.5, -2.688, 1.986)
ob_cube_010.rotation_euler = (0.0, -0.0, -0.729)
ob_cube_010.scale = (0.1766, 0.1766, 0.1766)
ob_cube_011.location = (-1.929, -4.293, 1.884)
ob_cube_011.rotation_euler = (0.0, -0.0, -2.287)
ob_cube_011.scale = (0.1766, 0.1766, 0.1766)
ob_cube_011.lock_rotations_4d = False
ob_cube_011.empty_display_type = 'ARROWS'
ob_cube_011.lineart.crease_threshold = 0.0
ob_cube_012.location = (-0.8457, -2.297, 2.111)
ob_cube_012.rotation_euler = (0.0, -0.0, -1.036)
ob_cube_012.scale = (0.1766, 0.1766, 0.1766)
ob_cube_012.lock_rotations_4d = False
ob_cube_012.empty_display_type = 'ARROWS'
ob_cube_012.lineart.crease_threshold = 0.0
ob_cube_013.location = (-2.951, -3.4, 1.986)
ob_cube_013.rotation_euler = (0.0, -0.0, -1.643)
ob_cube_013.scale = (0.1766, 0.1766, 0.1766)

# ---- collection membership
scene.collection.objects.link(ob_lighthouse)
scene.collection.objects.link(ob_water)
scene.collection.objects.link(ob_baserocks)
col_environment.objects.link(ob_camera)
col_environment.objects.link(ob_light)
col_environment.objects.link(ob_sun)
col_environment.objects.link(ob_point)
col_environment.objects.link(ob_point_001)
col_houses.objects.link(ob_cube)
col_houses.objects.link(ob_cube_001)
col_houses.objects.link(ob_cube_002)
col_houses.objects.link(ob_cube_003)
col_houses.objects.link(ob_cube_004)
col_houses.objects.link(ob_cube_005)
col_houses.objects.link(ob_cube_006)
col_houses.objects.link(ob_cube_007)
col_houses.objects.link(ob_cube_008)
col_houses.objects.link(ob_cube_009)
col_houses.objects.link(ob_cube_010)
col_houses.objects.link(ob_cube_011)
col_houses.objects.link(ob_cube_012)
col_houses.objects.link(ob_cube_013)

# ---- scene / render settings (as saved in the file)
scene.camera = ob_camera
scene.frame_start = 1; scene.frame_end = 250; scene.frame_set(2)
scene.render.engine = 'BLENDER_EEVEE_NEXT'
scene.cycles.sampling_pattern = 'TABULATED_SOBOL'
scene.eevee.use_gtao = True
scene.eevee.gtao_distance = 0.85
scene.eevee.use_raytracing = True
scene.view_settings.view_transform = 'Filmic'
bpy.context.view_layer.update()
